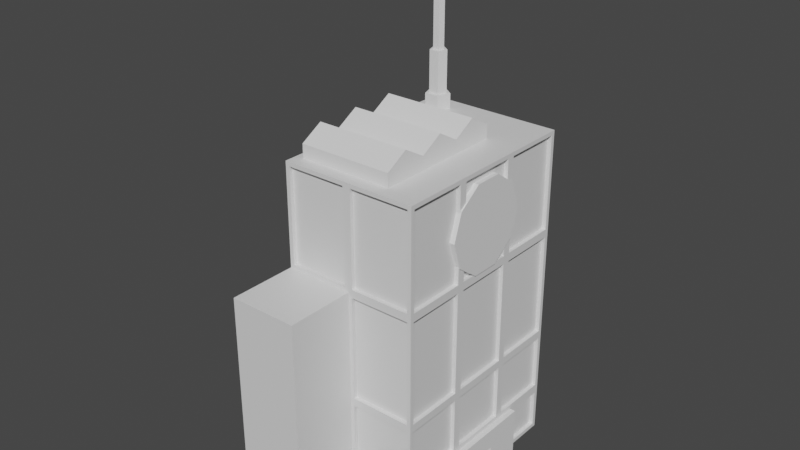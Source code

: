 # Source: Building1.blend  (saved by Blender 3.3.6; exported with 4.5.12 LTS)
import bpy
from mathutils import Matrix  # noqa: F401  (used for matrix-valued properties, if any)

bpy.ops.wm.read_factory_settings(use_empty=True)
scene = bpy.context.scene
scene.name = 'Scene'

# ---- collections
col_collection = bpy.data.collections.new('Collection'); scene.collection.children.link(col_collection)

# ---- materials (node trees are filled in below, after node groups)
mat_material = bpy.data.materials.new('Material')
mat_material.alpha_threshold = 0.0
mat_material.use_transparent_shadow = False
mat_material.roughness = 0.5
mat_material.line_color = (0.0, 0.0, 0.0, 1.0)

# ---- material node trees
mat_material.use_nodes = True; mat_material.node_tree.nodes.clear()
_N = mat_material.node_tree.nodes; _L = mat_material.node_tree.links
n0 = _N.new('ShaderNodeOutputMaterial'); n0.name = 'Material Output'; n0.location = (300, 300)
n1 = _N.new('ShaderNodeBsdfPrincipled'); n1.name = 'Principled BSDF'; n1.location = (10, 300)
n1.distribution = 'GGX'
n1.subsurface_method = 'RANDOM_WALK_SKIN'
n1.inputs[3].default_value = 1.45
n1.inputs[27].default_value = (0.0, 0.0, 0.0, 1.0)
n1.inputs[28].default_value = 1.0
_L.new(n1.outputs[0], n0.inputs[0])
n0.is_active_output = True

# ---- world
world_world = bpy.data.worlds.new('World'); scene.world = world_world
world_world.use_nodes = True; world_world.node_tree.nodes.clear()
_N = world_world.node_tree.nodes; _L = world_world.node_tree.links
n0 = _N.new('ShaderNodeOutputWorld'); n0.name = 'World Output'; n0.location = (300, 300)
n1 = _N.new('ShaderNodeBackground'); n1.name = 'Background'; n1.location = (10, 300)
n1.inputs[0].default_value = (0.05088, 0.05088, 0.05088, 1.0)
_L.new(n1.outputs[0], n0.inputs[0])
n0.is_active_output = True
world_world.color = (0.05088, 0.05088, 0.05088)
world_world.use_sun_shadow = False
world_world.sun_shadow_jitter_overblur = 0.0

# ---- meshes
me_cube = bpy.data.meshes.new('Cube')
me_cube.from_pydata([(1.0, 1.481, 4.715), (-0.6524, 1.107, 7.087), (1.017, 0.672, 3.896), (-0.7027, 1.297, 4.931), (1.017, 0.5437, 3.501), (-0.8898, -0.3034, 5.098), (-0.7482, 1.106, 7.087), (1.017, 0.2077, 3.257), (-0.8898, -0.9577, 5.098), (-0.7792, 1.197, 7.087), (-0.7025, 1.254, 7.087), (1.017, -0.2077, 3.257), (1.025, -0.2153, -0.06854), (-0.5842, 1.211, 4.931), (1.017, -0.5437, 3.501), (-0.6242, 1.199, 7.087), (1.017, -0.672, 3.896), (1.025, -0.2153, 0.3217), (-0.7001, 1.091, 7.168), (0.4847, -0.3034, 5.098), (1.017, -0.5437, 4.291), (-0.7784, 1.146, 7.168), (1.017, -0.2077, 4.535), (-0.6295, 1.072, 4.931), (-0.7502, 1.238, 7.168), (1.017, 0.2077, 4.535), (1.0, 1.481, -0.06863), (-0.6544, 1.239, 7.168), (1.017, 0.5437, 4.291), (-0.6234, 1.148, 7.168), (-0.7759, 1.072, 4.931), (-0.7013, 1.173, 7.219), (0.4847, -0.9577, 5.098), (-0.8898, 0.02371, 4.909), (-0.2228, 0.5341, 7.27), (-0.2175, 0.5417, 7.285), (1.0, -1.481, 4.715), (-0.2316, 0.5311, 7.285), (-0.8211, 1.211, 4.931), (-1.161, 0.5202, 7.27), (0.4847, 0.02371, 4.909), (-1.152, 0.5175, 7.285), (-0.5311, 1.228, 4.931), (1.025, 0.2153, -0.06854), (-1.166, 0.5277, 7.285), (-1.464, 1.408, 7.27), (-0.7027, 1.353, 4.931), (-1.463, 1.398, 7.285), (-0.5967, 1.027, 4.931), (-1.458, 1.415, 7.285), (1.025, 0.2153, 0.3217), (-0.7131, 1.97, 7.27), (1.0, -1.481, -0.06863), (-0.8087, 1.027, 4.931), (-0.7219, 1.967, 7.285), (-0.8742, 1.228, 4.931), (-0.7042, 1.967, 7.285), (0.05374, 1.43, 7.27), (-1.0, 1.481, 4.715), (-0.629, 1.196, 5.545), (0.04816, 1.438, 7.285), (1.085, -0.786, -0.06854), (0.05388, 1.421, 7.285), (-0.7027, 1.25, 5.545), (-1.0, 1.481, -0.06863), (-0.6571, 1.11, 5.545), (1.085, -0.786, 0.6258), (-1.0, -1.481, 4.715), (-0.7482, 1.11, 5.545), (-0.7763, 1.196, 5.545), (1.085, 0.786, -0.06854), (-0.5842, 1.211, 5.545), (-1.0, -1.481, -0.06863), (-0.8898, -1.285, 4.909), (-0.7027, 1.297, 5.545), (1.085, 0.786, 0.6258), (-0.6295, 1.072, 5.545), (0.0, 1.481, -0.06863), (-0.7759, 1.072, 5.545), (-0.8211, 1.211, 5.545), (0.4847, -0.6306, 4.909), (0.0, -1.481, 4.715), (-0.651, 1.189, 6.405), (0.4847, -1.285, 4.909), (-0.7027, 1.227, 6.405), (0.0, -1.481, -0.06863), (-0.6707, 1.128, 6.405), (-0.8898, 0.3516, 5.098), (-0.7346, 1.128, 6.405), (0.4847, 0.3516, 5.098), (-0.7544, 1.189, 6.405), (0.0, 1.481, 4.715), (-0.629, 1.196, 6.405), (-0.7027, 1.25, 6.405), (1.0, 1.481, 3.21), (-0.8898, 0.6787, 4.909), (-0.6571, 1.11, 6.405), (-1.0, -1.481, 3.21), (-0.7482, 1.11, 6.405), (0.4847, 0.6787, 4.909), (-0.7763, 1.196, 6.405), (1.0, -1.481, 3.21), (-1.0, 1.481, 3.21), (0.0, 1.481, 3.21), (0.0, -1.481, 3.21), (-1.0, -2.48, -0.06863), (-0.8898, -0.6306, 4.909), (0.0, -2.48, -0.06863), (0.0, -2.48, 3.21), (-1.0, -2.48, 3.21), (1.0, 1.481, 1.571), (1.0, -1.481, 1.571), (-1.0, 1.481, 1.571), (0.0, 1.481, 1.571), (0.0, -1.481, 1.571), (-1.0, -1.481, 1.571), (0.0, -2.48, 1.571), (-1.0, -2.48, 1.571), (-1.0, 0.4937, -0.06863), (-1.0, -0.4937, -0.06863), (1.0, 0.4937, 4.715), (1.0, -0.4937, 4.715), (-1.0, -0.4937, 4.715), (-1.0, 0.4937, 4.715), (1.0, 0.4937, -0.06863), (0.0, 0.4937, -0.06863), (0.0, -0.4937, -0.06863), (1.0, 0.4937, 3.21), (1.0, -0.4937, 3.21), (-1.0, -0.4937, 3.21), (-1.0, 0.4937, 3.21), (-1.0, -0.4937, 1.571), (-1.0, 0.4937, 1.571), (1.0, 0.4937, 1.571), (1.0, -0.4937, 1.571), (-0.0575, -1.481, 3.27), (-0.0575, -1.481, 4.655), (-0.9425, -1.481, 4.655), (-0.9425, -1.481, 3.27), (-1.0, 0.5512, 3.27), (-1.0, 0.5512, 4.655), (-1.0, 1.424, 4.655), (-1.0, 1.424, 3.27), (1.0, -0.5512, 3.27), (1.0, -0.5512, 4.655), (1.0, -1.424, 4.655), (1.0, -1.424, 3.27), (0.0575, 1.481, 3.27), (0.0575, 1.481, 4.655), (0.9425, 1.481, 4.655), (0.9425, 1.481, 3.27), (-0.9425, 1.481, 3.27), (-0.9425, 1.481, 4.655), (-0.0575, 1.481, 4.655), (-0.0575, 1.481, 3.27), (0.9425, -1.481, 3.27), (0.9425, -1.481, 4.655), (0.0575, -1.481, 4.655), (0.0575, -1.481, 3.27), (0.9425, -1.481, 1.631), (0.9425, -1.481, 3.15), (0.0575, -1.481, 3.15), (0.0575, -1.481, 1.631), (-0.9425, 1.481, 1.631), (-0.9425, 1.481, 3.15), (-0.0575, 1.481, 3.15), (-0.0575, 1.481, 1.631), (0.0575, 1.481, 1.631), (0.0575, 1.481, 3.15), (0.9425, 1.481, 3.15), (0.9425, 1.481, 1.631), (1.0, -0.5512, 1.631), (1.0, -0.5512, 3.15), (1.0, -1.424, 3.15), (1.0, -1.424, 1.631), (-1.0, 0.5512, 1.631), (-1.0, 0.5512, 3.15), (-1.0, 1.424, 3.15), (-1.0, 1.424, 1.631), (-1.0, 0.5512, -0.008424), (-1.0, 0.5512, 1.511), (-1.0, 1.424, 1.511), (-1.0, 1.424, -0.008424), (1.0, -0.5512, 1.511), (1.0, -1.424, 1.511), (1.0, -1.424, -0.008424), (0.0575, 1.481, -0.008424), (0.0575, 1.481, 1.511), (0.9425, 1.481, 1.511), (0.9425, 1.481, -0.008424), (-0.9425, 1.481, -0.008424), (-0.9425, 1.481, 1.511), (-0.0575, 1.481, 1.511), (-0.0575, 1.481, -0.008424), (0.9425, -1.481, -0.008424), (0.9425, -1.481, 1.511), (0.0575, -1.481, 1.511), (0.0575, -1.481, -0.008424), (1.0, 1.424, -0.008424), (1.0, 1.424, 1.511), (1.0, 0.5512, 1.511), (1.0, 0.4362, 1.511), (1.0, -0.4362, 1.511), (-1.0, -1.424, -0.008424), (-1.0, -1.424, 1.511), (-1.0, -0.5512, 1.511), (-1.0, -0.5512, -0.008424), (-1.0, -0.4362, -0.008424), (-1.0, -0.4362, 1.511), (-1.0, 0.4362, 1.511), (-1.0, 0.4362, -0.008424), (-1.0, -1.424, 1.631), (-1.0, -1.424, 3.15), (-1.0, -0.5512, 3.15), (-1.0, -0.5512, 1.631), (-1.0, -0.4362, 1.631), (-1.0, -0.4362, 3.15), (-1.0, 0.4362, 3.15), (-1.0, 0.4362, 1.631), (1.0, 1.424, 1.631), (1.0, 1.424, 3.15), (1.0, 0.5512, 3.15), (1.0, 0.5512, 1.631), (1.0, 0.4362, 1.631), (1.0, 0.4362, 3.15), (1.0, -0.4362, 3.15), (1.0, -0.4362, 1.631), (1.0, 1.424, 3.27), (1.0, 1.424, 4.655), (1.0, 0.5512, 4.655), (1.0, 0.5512, 3.27), (1.0, 0.4362, 3.27), (1.0, 0.4362, 4.655), (1.0, -0.4362, 4.655), (1.0, -0.4362, 3.27), (-1.0, -1.424, 3.27), (-1.0, -1.424, 4.655), (-1.0, -0.5512, 4.655), (-1.0, -0.5512, 3.27), (-1.0, -0.4362, 3.27), (-1.0, -0.4362, 4.655), (-1.0, 0.4362, 4.655), (-1.0, 0.4362, 3.27), (-0.0575, -1.424, 3.27), (-0.0575, -1.424, 4.655), (-0.9429, 0.5512, 3.27), (-0.9429, 0.5512, 4.655), (-0.9429, 1.424, 4.655), (-0.9429, 1.424, 3.27), (0.9429, -0.5512, 3.27), (0.9429, -0.5512, 4.655), (0.0575, 1.424, 3.27), (0.0575, 1.424, 4.655), (-0.0575, 1.424, 4.655), (-0.0575, 1.424, 3.27), (0.9425, -1.424, 3.27), (0.9425, -1.424, 4.655), (0.0575, -1.424, 4.655), (0.0575, -1.424, 3.27), (0.9425, -1.424, 1.631), (0.9425, -1.424, 3.15), (0.0575, -1.424, 3.15), (0.0575, -1.424, 1.631), (-0.0575, 1.424, 3.15), (-0.0575, 1.424, 1.631), (0.0575, 1.424, 1.631), (0.0575, 1.424, 3.15), (0.9425, 1.424, 3.15), (0.9425, 1.424, 1.631), (0.9429, -0.5512, 1.631), (0.9429, -0.5512, 3.15), (-0.9429, 0.5512, 1.631), (-0.9429, 0.5512, 3.15), (-0.9429, 1.424, 3.15), (-0.9429, 1.424, 1.631), (-0.9429, 0.5512, -0.008424), (-0.9429, 0.5512, 1.511), (-0.9429, 1.424, 1.511), (-0.9429, 1.424, -0.008424), (0.9429, -0.5512, 1.511), (0.0575, 1.424, -0.008424), (0.0575, 1.424, 1.511), (0.9425, 1.424, -0.008424), (-0.0575, 1.424, 1.511), (-0.0575, 1.424, -0.008424), (0.9425, -1.424, -0.008424), (0.9425, -1.424, 1.511), (0.0575, -1.424, 1.511), (0.0575, -1.424, -0.008424), (0.9429, 1.424, 1.511), (0.9429, 0.5512, 1.511), (0.9429, 0.4362, 1.511), (0.9429, -0.4362, 1.511), (-0.9429, -1.424, -0.008424), (-0.9429, -1.424, 1.511), (-0.9429, -0.5512, 1.511), (-0.9429, -0.5512, -0.008424), (-0.9429, -0.4362, -0.008424), (-0.9429, -0.4362, 1.511), (-0.9429, 0.4362, 1.511), (-0.9429, 0.4362, -0.008424), (-0.9429, -1.424, 1.631), (-0.9429, -1.424, 3.15), (-0.9429, -0.5512, 3.15), (-0.9429, -0.5512, 1.631), (-0.9429, -0.4362, 1.631), (-0.9429, -0.4362, 3.15), (-0.9429, 0.4362, 3.15), (-0.9429, 0.4362, 1.631), (0.9429, 0.5512, 3.15), (0.9429, 0.5512, 1.631), (0.9429, 0.4362, 1.631), (0.9429, 0.4362, 3.15), (0.9429, -0.4362, 3.15), (0.9429, -0.4362, 1.631), (0.9429, 1.424, 3.27), (0.9429, 1.424, 4.655), (0.9429, 0.5512, 4.655), (0.9429, 0.5512, 3.27), (0.9429, 0.4362, 3.27), (0.9429, 0.4362, 4.655), (0.9429, -0.4362, 4.655), (0.9429, -0.4362, 3.27), (-0.9429, -1.424, 3.27), (-0.9429, -1.424, 4.655), (-0.9429, -0.5512, 4.655), (-0.9429, -0.5512, 3.27), (-0.9429, -0.4362, 3.27), (-0.9429, -0.4362, 4.655), (-0.9429, 0.4362, 4.655), (-0.9429, 0.4362, 3.27), (1.0, -0.4937, -0.06854), (1.0, -0.4937, 0.6258), (1.0, -0.786, -0.06854), (1.0, -0.786, -0.008424), (1.0, 0.4937, 0.6258), (1.0, 0.786, -0.06854), (1.0, 0.786, -0.008424), (1.0, 0.4362, 0.6258), (1.0, -0.4362, 0.6258), (1.085, 0.2153, 0.3217), (1.085, -0.2153, -0.06854), (1.085, -0.2153, 0.3217), (1.085, 0.2153, -0.06854), (1.025, 0.0, -0.06854), (1.025, 0.0, 0.3217), (1.085, 0.0, 0.3217), (1.007, 0.01301, 0.3087), (1.007, 0.01301, -0.06802), (1.007, 0.2023, -0.06802), (1.007, 0.2023, 0.3087), (1.007, -0.2023, 0.3087), (1.007, -0.2023, -0.06802), (1.007, -0.01301, -0.06802), (1.007, -0.01301, 0.3087), (1.025, 0.01301, -0.06802), (1.025, 0.01301, 0.3087), (1.025, 0.2023, 0.3087), (1.025, 0.2023, -0.06802), (1.025, -0.2023, -0.06802), (1.025, -0.2023, 0.3087), (1.025, -0.01301, 0.3087), (1.025, -0.01301, -0.06802), (0.9997, -0.786, 0.6258), (0.9997, 0.786, 0.6258), (0.9429, -0.8535, -0.008424), (0.9429, 0.4362, 0.6933), (0.9429, -0.4362, 0.6933), (1.0, -0.4362, 0.6933), (1.0, 0.5513, 0.6953), (0.9429, 0.5512, 0.6933), (0.9997, -0.8549, 0.5622), (0.9429, -0.5512, 0.6933), (1.0, -0.5513, 0.6953), (0.9429, 0.8535, -0.008424), (1.0, 0.8535, -0.008424), (1.0, -0.8535, -0.008424), (1.0, 0.4362, 0.6933), (-1.0, 1.424, 0.6953), (-1.0, -0.5512, 0.6953), (-0.9429, 0.4362, 0.6953), (0.0, 1.481, 0.6953), (-0.9425, 1.481, 0.6953), (1.0, 1.424, 0.6953), (0.0575, 1.424, 0.6953), (-1.0, 1.481, 0.6953), (0.0, -1.481, 0.6953), (-1.0, -2.48, 0.6953), (-1.0, -0.4362, 0.6953), (-0.9429, 0.5512, 0.6953), (-0.9429, -1.424, 0.6953), (1.0, 1.481, 0.6953), (0.0, -2.48, 0.6953), (1.0, -1.424, 0.6953), (-0.0575, 1.481, 0.6953), (0.0575, -1.424, 0.6953), (-1.0, 0.4362, 0.6953), (-0.9429, 1.424, 0.6953), (-0.9429, -0.5512, 0.6953), (0.0575, 1.481, 0.6953), (0.9425, -1.481, 0.6953), (0.9429, 1.424, 0.6953), (-1.0, -1.481, 0.6953), (-1.0, 0.4937, 0.6953), (-1.0, 0.5512, 0.6953), (-1.0, -1.424, 0.6953), (-0.9429, -0.4362, 0.6953), (1.0, -1.481, 0.6953), (-1.0, -0.4937, 0.6953), (0.9425, 1.481, 0.6953), (0.0575, -1.481, 0.6953), (0.9429, -1.424, 0.6953), (-0.0575, 1.424, 0.6953), (-1.0, 1.424, 0.6267), (-1.0, -0.5512, 0.6267), (1.0, -1.424, 0.6267), (-0.0575, 1.481, 0.6267), (-1.0, 0.4362, 0.6267), (0.9425, 1.481, 0.6267), (0.0575, -1.481, 0.6267), (0.0, 1.481, 0.5966), (-0.9425, 1.481, 0.6267), (1.0, 1.424, 0.6267), (-1.0, 1.481, 0.5966), (0.0, -1.481, 0.5966), (-1.0, -2.48, 0.5966), (-1.0, -0.4362, 0.6267), (1.0, 1.481, 0.5966), (0.0, -2.48, 0.5966), (0.0575, 1.481, 0.6267), (0.9425, -1.481, 0.6267), (-1.0, -1.481, 0.5966), (-1.0, 0.4937, 0.5966), (-1.0, 0.5512, 0.6267), (-1.0, -1.424, 0.6267), (1.0, -1.481, 0.5966), (-1.0, -0.4937, 0.5966), (-1.0, 1.424, 0.5552), (-1.0, -0.5512, 0.5552), (-0.9429, 0.4362, 0.5552), (1.0, -1.424, 0.5552), (-0.0575, 1.481, 0.5552), (0.0575, -1.424, 0.5552), (-1.0, 0.4362, 0.5552), (-0.9429, 1.424, 0.5552), (-0.9429, -0.5512, 0.5552), (0.9425, 1.481, 0.5552), (0.0575, -1.481, 0.5552), (-0.0575, 1.424, 0.5552), (0.0, 1.481, 0.5101), (-0.9425, 1.481, 0.5552), (1.0, 1.424, 0.5552), (0.0575, 1.424, 0.5552), (0.9425, -1.424, 0.5552), (-1.0, 1.481, 0.5101), (0.0, -1.481, 0.5101), (-1.0, -2.48, 0.5101), (-1.0, -0.4362, 0.5552), (-0.9429, 0.5512, 0.5552), (-0.9429, -1.424, 0.5552), (1.0, 1.481, 0.5101), (0.0, -2.48, 0.5101), (0.0575, 1.481, 0.5552), (0.9425, -1.481, 0.5552), (0.9429, 1.424, 0.5552), (-1.0, -1.481, 0.5101), (-1.0, 0.4937, 0.5101), (-1.0, 0.5512, 0.5552), (-1.0, -1.424, 0.5552), (-0.9429, -0.4362, 0.5552), (1.0, -1.481, 0.5101), (-1.0, -0.4937, 0.5101), (1.0, -0.5513, 0.6267), (0.9429, -0.8549, 0.5593), (1.0, 0.5513, 0.6267), (0.9429, 0.8549, 0.5593), (1.0, 0.8549, 0.5593), (-0.8898, -1.285, 4.715), (-0.8898, -0.6306, 4.715), (-0.8898, -0.4937, 4.715), (0.0, -1.285, 4.715), (0.4847, -0.4937, 4.715), (0.4847, -0.6306, 4.715), (0.4847, -1.285, 4.715), (0.0, 0.6787, 4.715), (0.4847, 0.6787, 4.715), (0.4847, 0.4937, 4.715), (0.4847, 0.02371, 4.715), (-0.8898, 0.6787, 4.715), (-0.8898, 0.4937, 4.715), (-0.8898, 0.02371, 4.715), (-0.8742, 1.228, 4.715), (-0.8087, 1.027, 4.715), (-0.8054, 1.278, 4.715), (-0.5967, 1.027, 4.715), (-0.5311, 1.228, 4.715), (-0.7027, 1.353, 4.715), (-0.651, 1.189, 7.069), (-0.67, 1.131, 7.069), (-0.7027, 1.227, 7.07), (-0.7323, 1.128, 7.07), (-0.7542, 1.189, 7.071), (1.0, -0.4937, 3.465), (1.0, -0.4937, 4.327), (1.0, -0.5512, 4.268), (1.0, -0.5437, 3.501), (1.0, -0.5512, 3.524), (1.0, -0.5437, 4.291), (1.0, 0.4937, 3.465), (1.0, 0.4937, 4.327), (1.0, 0.5512, 3.524), (1.0, 0.5512, 4.268), (1.0, 0.5437, 4.291), (1.0, 0.5437, 3.501), (1.0, 0.4362, 3.423), (1.0, 0.4362, 4.369), (1.0, -0.4362, 3.423), (1.0, -0.4362, 4.369), (1.0, -0.2077, 3.257), (1.0, -0.2264, 3.27), (1.0, 0.2264, 3.27), (1.0, 0.2077, 3.257), (0.9429, -0.672, 3.896), (0.9429, -0.5512, 3.524), (0.9429, -0.5512, 4.268), (0.9429, 0.672, 3.896), (0.9429, 0.5512, 3.524), (0.9429, 0.5512, 4.268), (0.9429, -0.2077, 4.535), (0.9429, 0.4362, 3.423), (0.9429, 0.4362, 4.369), (0.9429, 0.2077, 4.535), (0.9429, -0.4362, 4.369), (0.9429, 0.2264, 3.27), (0.9429, -0.2264, 3.27), (0.9429, -0.4362, 3.423)], [], [(478, 479, 122, 67, 81, 480, 477), (126, 331, 52, 85), (119, 126, 85, 72), (480, 81, 36, 121, 481, 482, 483), (104, 97, 109, 108), (72, 85, 107, 105), (485, 486, 120, 0, 91, 484), (487, 481, 121, 120, 486), (64, 77, 125, 118), (118, 125, 126, 119), (77, 26, 124, 125), (125, 124, 331, 126), (491, 493, 58, 123, 489, 488, 492), (494, 492, 488, 484, 91, 58, 493, 496, 495), (490, 489, 123, 122, 479), (104, 81, 136, 135), (81, 67, 137, 136), (67, 97, 138, 137), (97, 104, 135, 138), (130, 123, 140, 139), (123, 58, 141, 140), (58, 102, 142, 141), (102, 130, 139, 142), (503, 121, 144, 504, 507), (506, 143, 128, 502, 505), (121, 36, 145, 144), (36, 101, 146, 145), (101, 128, 143, 146), (103, 91, 148, 147), (91, 0, 149, 148), (0, 94, 150, 149), (94, 103, 147, 150), (102, 58, 152, 151), (58, 91, 153, 152), (91, 103, 154, 153), (103, 102, 151, 154), (101, 36, 156, 155), (36, 81, 157, 156), (81, 104, 158, 157), (104, 101, 155, 158), (111, 101, 160, 159), (101, 104, 161, 160), (104, 114, 162, 161), (114, 111, 159, 162), (112, 102, 164, 163), (102, 103, 165, 164), (103, 113, 166, 165), (113, 112, 163, 166), (113, 103, 168, 167), (103, 94, 169, 168), (94, 110, 170, 169), (110, 113, 167, 170), (134, 128, 172, 171), (128, 101, 173, 172), (101, 111, 174, 173), (111, 134, 171, 174), (132, 130, 176, 175), (130, 102, 177, 176), (102, 112, 178, 177), (112, 132, 175, 178), (403, 132, 180, 404), (132, 112, 181, 180), (454, 64, 182, 437), (64, 118, 179, 182), (332, 134, 183, 472), (345, 344, 355, 356), (134, 111, 184, 183), (470, 52, 185, 440), (333, 334, 185, 52, 331), (381, 113, 187, 399), (113, 110, 188, 187), (460, 26, 189, 446), (26, 77, 186, 189), (385, 112, 191, 382), (112, 113, 192, 191), (449, 77, 193, 441), (77, 64, 190, 193), (407, 111, 195, 400), (111, 114, 196, 195), (455, 85, 197, 447), (85, 52, 194, 197), (391, 110, 199, 383), (110, 133, 200, 199), (352, 12, 341, 61, 333, 331, 336, 70, 343, 43, 349, 348, 344, 353), (474, 200, 133, 335), (336, 124, 26, 198, 337), (335, 133, 201, 338), (133, 134, 202, 201), (339, 202, 134, 332), (402, 115, 204, 405), (115, 131, 205, 204), (471, 119, 206, 438), (119, 72, 203, 206), (408, 131, 208, 388), (131, 132, 209, 208), (466, 118, 210, 443), (118, 119, 207, 210), (115, 97, 212, 211), (97, 129, 213, 212), (129, 131, 214, 213), (131, 115, 211, 214), (131, 129, 216, 215), (129, 130, 217, 216), (130, 132, 218, 217), (132, 131, 215, 218), (110, 94, 220, 219), (94, 127, 221, 220), (127, 133, 222, 221), (133, 110, 219, 222), (133, 127, 224, 223), (127, 128, 225, 224), (128, 134, 226, 225), (134, 133, 223, 226), (94, 0, 228, 227), (0, 120, 229, 228), (508, 127, 230, 510, 513), (511, 229, 120, 509, 512), (127, 94, 227, 230), (514, 231, 127, 508), (509, 120, 232, 515), (120, 121, 233, 232), (502, 128, 234, 516), (517, 233, 121, 503), (234, 128, 127, 231, 520, 521, 518, 519), (97, 67, 236, 235), (67, 122, 237, 236), (122, 129, 238, 237), (129, 97, 235, 238), (129, 122, 240, 239), (122, 123, 241, 240), (123, 130, 242, 241), (130, 129, 239, 242), (243, 244, 324, 323), (136, 244, 243, 135), (137, 324, 244, 136), (138, 323, 324, 137), (135, 243, 323, 138), (245, 246, 247, 248), (140, 246, 245, 139), (141, 247, 246, 140), (142, 248, 247, 141), (139, 245, 248, 142), (524, 250, 256, 255, 249, 523, 522), (504, 144, 250, 524), (523, 249, 143, 506), (145, 256, 250, 144), (146, 255, 256, 145), (143, 249, 255, 146), (251, 252, 316, 315), (148, 252, 251, 147), (149, 316, 252, 148), (150, 315, 316, 149), (147, 251, 315, 150), (248, 247, 253, 254), (152, 247, 248, 151), (153, 253, 247, 152), (154, 254, 253, 153), (151, 248, 254, 154), (255, 256, 257, 258), (156, 256, 255, 155), (157, 257, 256, 156), (158, 258, 257, 157), (155, 255, 258, 158), (259, 260, 261, 262), (160, 260, 259, 159), (161, 261, 260, 160), (162, 262, 261, 161), (159, 259, 262, 162), (274, 273, 263, 264), (164, 273, 274, 163), (165, 263, 273, 164), (166, 264, 263, 165), (163, 274, 264, 166), (265, 266, 267, 268), (168, 266, 265, 167), (169, 267, 266, 168), (170, 268, 267, 169), (167, 265, 268, 170), (269, 270, 260, 259), (172, 270, 269, 171), (173, 260, 270, 172), (174, 259, 260, 173), (171, 269, 259, 174), (271, 272, 273, 274), (176, 272, 271, 175), (177, 273, 272, 176), (178, 274, 273, 177), (175, 271, 274, 178), (387, 117, 115, 402), (108, 116, 114, 104), (386, 114, 116, 392), (387, 392, 116, 117), (117, 116, 108, 109), (97, 115, 117, 109), (389, 276, 277, 397), (467, 458, 275, 179), (181, 277, 276, 180), (378, 397, 277, 181), (179, 275, 278, 182), (184, 286, 279, 183), (393, 411, 286, 184), (384, 281, 289, 401), (462, 452, 280, 186), (188, 289, 281, 187), (409, 401, 289, 188), (186, 280, 282, 189), (397, 277, 283, 412), (450, 444, 278, 190), (192, 283, 277, 191), (394, 412, 283, 192), (190, 278, 284, 193), (411, 286, 287, 395), (463, 453, 285, 194), (196, 287, 286, 195), (410, 395, 287, 196), (194, 285, 288, 197), (451, 464, 282, 198), (200, 290, 289, 199), (282, 374, 375, 198), (202, 292, 291, 201), (390, 294, 295, 398), (468, 459, 293, 203), (205, 295, 294, 204), (379, 398, 295, 205), (203, 293, 296, 206), (406, 298, 299, 380), (457, 469, 297, 207), (209, 299, 298, 208), (396, 380, 299, 209), (207, 297, 300, 210), (301, 302, 303, 304), (212, 302, 301, 211), (213, 303, 302, 212), (214, 304, 303, 213), (211, 301, 304, 214), (305, 306, 307, 308), (216, 306, 305, 215), (217, 307, 306, 216), (218, 308, 307, 217), (215, 305, 308, 218), (268, 267, 309, 310), (220, 267, 268, 219), (221, 309, 267, 220), (222, 310, 309, 221), (219, 268, 310, 222), (311, 312, 313, 314), (224, 312, 311, 223), (225, 313, 312, 224), (226, 314, 313, 225), (223, 311, 314, 226), (526, 318, 315, 316, 317, 527, 525), (228, 316, 315, 227), (229, 317, 316, 228), (230, 318, 526, 510), (527, 317, 229, 511), (227, 315, 318, 230), (319, 529, 533), (530, 320, 321, 532, 528, 531), (535, 322, 534), (529, 319, 231, 514), (515, 232, 320, 530), (233, 321, 320, 232), (234, 322, 535, 516), (532, 321, 233, 517), (520, 231, 319, 533), (534, 322, 234, 519), (323, 324, 325, 326), (236, 324, 323, 235), (237, 325, 324, 236), (238, 326, 325, 237), (235, 323, 326, 238), (327, 328, 329, 330), (240, 328, 327, 239), (241, 329, 328, 240), (242, 330, 329, 241), (239, 327, 330, 242), (339, 338, 377, 368), (70, 75, 66, 61, 341, 342, 346, 340, 343), (334, 333, 61, 66, 363), (347, 348, 349, 350), (340, 50, 43, 343), (12, 17, 342, 341), (351, 352, 353, 354), (50, 340, 346, 345), (17, 345, 346, 342), (354, 353, 362, 361), (350, 349, 358, 357), (351, 354, 361, 360), (43, 50, 357, 358), (50, 345, 356, 357), (17, 12, 359, 360), (344, 345, 361, 362), (345, 17, 360, 361), (344, 348, 355), (12, 352, 359), (349, 43, 358), (353, 344, 362), (348, 347, 356, 355), (352, 351, 360, 359), (347, 350, 357, 356), (472, 363, 66, 75, 364, 474, 335, 338, 339, 332), (337, 364, 75, 70, 336), (393, 373, 372, 411), (368, 377, 366, 367), (334, 363, 371, 376), (364, 337, 375, 476), (290, 200, 369, 370), (292, 202, 368, 367), (291, 366, 377, 201), (279, 372, 373, 183), (285, 185, 376, 365), (292, 367, 366, 291), (208, 298, 406, 388), (204, 294, 390, 405), (199, 289, 401, 383), (195, 286, 411, 400), (191, 277, 397, 382), (279, 286, 411, 372), (187, 281, 384, 399), (370, 401, 289, 290), (282, 464, 475, 374), (180, 276, 389, 404), (285, 365, 473, 453), (425, 428, 392, 387), (424, 386, 392, 428), (425, 387, 402, 431), (132, 403, 396, 209), (436, 408, 388, 426), (131, 408, 379, 205), (431, 402, 405, 434), (427, 391, 383, 422), (114, 386, 410, 196), (435, 407, 400, 430), (113, 381, 394, 192), (423, 385, 382, 421), (110, 391, 409, 188), (420, 381, 399, 429), (111, 407, 393, 184), (112, 385, 378, 181), (432, 403, 404, 433), (466, 432, 433, 467), (449, 420, 429, 462), (454, 423, 421, 450), (470, 435, 430, 463), (460, 427, 422, 451), (465, 431, 434, 468), (471, 436, 426, 457), (456, 425, 431, 465), (455, 424, 428, 461), (456, 461, 428, 425), (379, 405, 390, 398), (434, 405, 379, 414), (468, 434, 414, 438), (438, 445, 459, 468), (396, 388, 406, 380), (426, 388, 396, 417), (457, 426, 417, 443), (443, 439, 469, 457), (378, 404, 389, 397), (433, 404, 378, 413), (467, 433, 413, 437), (437, 444, 458, 467), (441, 448, 444, 450), (450, 421, 416, 441), (421, 382, 394, 416), (394, 382, 397, 412), (446, 464, 452, 462), (462, 429, 418, 446), (403, 432, 417, 396), (408, 436, 414, 379), (386, 424, 419, 410), (381, 420, 416, 394), (391, 427, 418, 409), (407, 435, 415, 393), (385, 423, 413, 378), (210, 300, 439, 443), (297, 469, 439, 300), (206, 296, 445, 438), (293, 459, 445, 296), (197, 288, 442, 447), (285, 453, 442, 288), (193, 284, 448, 441), (278, 444, 448, 284), (189, 282, 464, 446), (280, 452, 464, 282), (185, 285, 453, 440), (182, 278, 444, 437), (275, 458, 444, 278), (105, 107, 461, 456), (85, 455, 461, 107), (105, 456, 465, 72), (119, 471, 457, 207), (72, 465, 468, 203), (26, 460, 451, 198), (52, 470, 463, 194), (64, 454, 450, 190), (77, 449, 462, 186), (118, 466, 467, 179), (429, 399, 409, 418), (399, 384, 401, 409), (447, 442, 453, 463), (463, 430, 419, 447), (430, 400, 410, 419), (410, 400, 411, 395), (432, 466, 443, 417), (436, 471, 438, 414), (424, 455, 447, 419), (420, 449, 441, 416), (427, 460, 446, 418), (435, 470, 440, 415), (423, 454, 437, 413), (415, 472, 373, 393), (453, 473, 371, 440), (401, 370, 369, 383), (383, 369, 474, 422), (451, 476, 475, 464), (376, 371, 473, 365), (371, 363, 415, 440), (451, 422, 364, 476), (374, 475, 476, 375), (5, 19, 40, 33), (481, 487, 40, 19, 80, 482), (80, 19, 5, 106), (478, 106, 5, 33, 490, 479), (8, 32, 80, 106), (483, 482, 80, 32, 83), (480, 483, 83, 73, 477), (73, 83, 32, 8), (478, 477, 73, 8, 106), (87, 89, 99, 95), (95, 99, 485, 484, 488), (486, 485, 99, 89, 40, 487), (33, 40, 89, 87), (490, 33, 87, 95, 488, 489), (496, 46, 42, 495), (495, 42, 48, 494), (494, 48, 53, 492), (3, 38, 79, 74), (492, 53, 55, 491), (491, 55, 46, 496, 493), (3, 13, 42, 46), (13, 23, 48, 42), (23, 30, 53, 48), (30, 38, 55, 53), (38, 3, 46, 55), (63, 69, 100, 93), (30, 23, 76, 78), (13, 3, 74, 71), (38, 30, 78, 79), (23, 13, 71, 76), (63, 59, 71, 74), (59, 65, 76, 71), (65, 68, 78, 76), (68, 69, 79, 78), (69, 63, 74, 79), (498, 86, 82, 497), (68, 65, 96, 98), (59, 63, 93, 92), (69, 68, 98, 100), (65, 59, 92, 96), (84, 82, 92, 93), (82, 86, 96, 92), (86, 88, 98, 96), (88, 90, 100, 98), (90, 84, 93, 100), (84, 90, 501, 499), (500, 88, 86, 498), (497, 82, 84, 499), (501, 90, 88, 500), (498, 1, 6, 500), (497, 15, 1, 498), (500, 6, 9, 501), (501, 9, 10, 499), (10, 15, 497, 499), (29, 1, 15), (6, 1, 18), (21, 9, 6), (24, 10, 9), (27, 15, 10), (18, 29, 31), (21, 18, 31), (24, 21, 31), (27, 24, 31), (29, 27, 31), (34, 35, 37), (29, 35, 34, 1), (18, 37, 35, 29), (1, 34, 37, 18), (39, 41, 44), (18, 41, 39, 6), (21, 44, 41, 18), (6, 39, 44, 21), (45, 47, 49), (21, 47, 45, 9), (24, 49, 47, 21), (9, 45, 49, 24), (51, 54, 56), (24, 54, 51, 10), (27, 56, 54, 24), (10, 51, 56, 27), (57, 60, 62), (27, 60, 57, 15), (29, 62, 60, 27), (15, 57, 62, 29), (525, 2, 4, 513, 510, 526), (513, 4, 7, 521, 520, 533, 529, 514, 508), (7, 11, 518, 521), (518, 11, 14, 505, 502, 516, 535, 534, 519), (506, 505, 14, 16, 522, 523), (524, 522, 16, 20, 507, 504), (20, 22, 528, 532, 517, 503, 507), (22, 25, 531, 528), (20, 16, 14, 11, 7, 4, 2, 28, 25, 22), (530, 531, 25, 28, 512, 509, 515), (512, 28, 2, 525, 527, 511)])
me_cube.polygons.foreach_set('material_index', [0, 0, 0, 0, 0, 0, 0, 0, 0, 0, 0, 0, 0, 0, 0, 0, 0, 0, 0, 0, 0, 0, 0, 0, 0, 0, 0, 0, 0, 0, 0, 0, 0, 0, 0, 0, 0, 0, 0, 0, 0, 0, 0, 0, 0, 0, 0, 0, 0, 0, 0, 0, 0, 0, 0, 0, 0, 0, 0, 0, 0, 0, 0, 0, 0, 1, 0, 0, 0, 0, 0, 0, 0, 0, 0, 0, 0, 0, 0, 0, 0, 0, 0, 1, 0, 0, 0, 0, 0, 0, 0, 0, 0, 0, 0, 0, 0, 0, 0, 0, 0, 0, 0, 0, 0, 0, 0, 0, 0, 0, 0, 0, 0, 0, 0, 0, 0, 0, 0, 0, 0, 0, 0, 0, 0, 0, 0, 0, 0, 0, 0, 0, 0, 0, 0, 0, 0, 0, 0, 0, 0, 0, 0, 0, 0, 0, 0, 0, 0, 0, 0, 0, 0, 0, 0, 0, 0, 0, 0, 0, 0, 0, 0, 0, 0, 0, 0, 0, 0, 0, 0, 0, 0, 0, 0, 0, 0, 0, 0, 0, 0, 0, 0, 0, 0, 0, 0, 0, 0, 0, 0, 0, 0, 0, 0, 0, 0, 0, 0, 0, 0, 0, 0, 0, 0, 0, 0, 0, 0, 0, 0, 0, 0, 0, 0, 0, 0, 0, 0, 0, 0, 0, 0, 0, 0, 0, 0, 0, 0, 0, 0, 0, 0, 0, 0, 0, 0, 0, 0, 0, 0, 0, 0, 0, 0, 0, 0, 0, 0, 0, 0, 0, 0, 0, 0, 0, 0, 0, 0, 0, 0, 0, 0, 0, 0, 0, 0, 0, 0, 0, 0, 0, 0, 0, 0, 0, 1, 1, 1, 1, 1, 1, 1, 1, 1, 1, 1, 1, 1, 1, 1, 1, 1, 1, 1, 1, 1, 1, 1, 1, 1, 1, 0, 1, 1, 1, 0, 0, 0, 0, 0, 0, 0, 0, 0, 0, 0, 0, 0, 0, 0, 0, 0, 0, 0, 0, 0, 0, 0, 0, 0, 0, 0, 0, 0, 0, 0, 0, 0, 0, 0, 0, 0, 0, 0, 0, 0, 0, 0, 0, 0, 0, 0, 0, 0, 0, 0, 0, 0, 0, 0, 0, 0, 0, 0, 0, 0, 0, 0, 0, 0, 0, 0, 0, 0, 0, 0, 0, 0, 0, 0, 0, 0, 0, 0, 0, 0, 0, 0, 0, 0, 0, 0, 0, 0, 0, 0, 0, 0, 0, 0, 0, 0, 0, 0, 0, 0, 0, 0, 0, 0, 0, 0, 0, 0, 0, 0, 1, 0, 0, 1, 1, 1, 1, 1, 1, 1, 1, 1, 1, 1, 1, 1, 1, 1, 1, 1, 1, 1, 1, 1, 1, 1, 1, 1, 1, 1, 1, 1, 1, 1, 1, 1, 1, 1, 1, 1, 1, 1, 1, 1, 1, 1, 1, 1, 1, 1, 1, 1, 1, 1, 1, 1, 1, 1, 1, 1, 1, 1, 1, 1, 1, 1, 1, 1, 1, 1, 1, 1, 1, 1, 1, 1, 1, 1, 1, 1, 1, 1, 1, 1, 1, 1, 1, 1, 1, 1, 1, 1, 1, 1, 1, 1, 1, 1])
_uv = me_cube.uv_layers.new(name='UVMap')
_uv.uv.foreach_set('vector', [0.8612, 0.6782, 0.8612, 0.6667, 0.875, 0.6667, 0.875, 0.75, 0.75, 0.75, 0.75, 0.7334, 0.8612, 0.7334, 0.25, 0.6667, 0.375, 0.6667, 0.375, 0.75, 0.25, 0.75, 0.125, 0.6667, 0.25, 0.6667, 0.25, 0.75, 0.125, 0.75, 0.75, 0.7334, 0.75, 0.75, 0.625, 0.75, 0.625, 0.6667, 0.6894, 0.6667, 0.6894, 0.6782, 0.6894, 0.7334, 0.5, 0.875, 0.5, 1.0, 0.5, 1.0, 0.5, 0.875, 0.125, 0.75, 0.25, 0.75, 0.25, 0.75, 0.125, 0.75, 0.6894, 0.5677, 0.6894, 0.5833, 0.625, 0.5833, 0.625, 0.5, 0.75, 0.5, 0.75, 0.5677, 0.6894, 0.623, 0.6894, 0.6667, 0.625, 0.6667, 0.625, 0.5833, 0.6894, 0.5833, 0.125, 0.5, 0.25, 0.5, 0.25, 0.5833, 0.125, 0.5833, 0.125, 0.5833, 0.25, 0.5833, 0.25, 0.6667, 0.125, 0.6667, 0.25, 0.5, 0.375, 0.5, 0.375, 0.5833, 0.25, 0.5833, 0.25, 0.5833, 0.375, 0.5833, 0.375, 0.6667, 0.25, 0.6667, 0.8593, 0.5213, 0.8507, 0.5171, 0.875, 0.5, 0.875, 0.5833, 0.8612, 0.5833, 0.8612, 0.5677, 0.8511, 0.5384, 0.8246, 0.5384, 0.8511, 0.5384, 0.8612, 0.5677, 0.75, 0.5677, 0.75, 0.5, 0.875, 0.5, 0.8507, 0.5171, 0.8378, 0.5108, 0.8164, 0.5213, 0.8612, 0.623, 0.8612, 0.5833, 0.875, 0.5833, 0.875, 0.6667, 0.8612, 0.6667, 0.5, 0.875, 0.625, 0.875, 0.62, 0.8822, 0.505, 0.8822, 0.625, 0.875, 0.625, 1.0, 0.62, 0.9928, 0.62, 0.8822, 0.625, 1.0, 0.5, 1.0, 0.505, 0.9928, 0.62, 0.9928, 0.5, 1.0, 0.5, 0.875, 0.505, 0.8822, 0.505, 0.9928, 0.5, 0.1667, 0.625, 0.1667, 0.62, 0.1715, 0.505, 0.1715, 0.625, 0.1667, 0.625, 0.25, 0.62, 0.2451, 0.62, 0.1715, 0.625, 0.25, 0.5, 0.25, 0.505, 0.2451, 0.62, 0.2451, 0.5, 0.25, 0.5, 0.1667, 0.505, 0.1715, 0.505, 0.2451, 0.5928, 0.6667, 0.625, 0.6667, 0.62, 0.6715, 0.5879, 0.6715, 0.5898, 0.6709, 0.5261, 0.6715, 0.505, 0.6715, 0.5, 0.6667, 0.5211, 0.6667, 0.5242, 0.6709, 0.625, 0.6667, 0.625, 0.75, 0.62, 0.7451, 0.62, 0.6715, 0.625, 0.75, 0.5, 0.75, 0.505, 0.7451, 0.62, 0.7451, 0.5, 0.75, 0.5, 0.6667, 0.505, 0.6715, 0.505, 0.7451, 0.5, 0.375, 0.625, 0.375, 0.62, 0.3822, 0.505, 0.3822, 0.625, 0.375, 0.625, 0.5, 0.62, 0.4928, 0.62, 0.3822, 0.625, 0.5, 0.5, 0.5, 0.505, 0.4928, 0.62, 0.4928, 0.5, 0.5, 0.5, 0.375, 0.505, 0.3822, 0.505, 0.4928, 0.5, 0.25, 0.625, 0.25, 0.62, 0.2572, 0.505, 0.2572, 0.625, 0.25, 0.625, 0.375, 0.62, 0.3678, 0.62, 0.2572, 0.625, 0.375, 0.5, 0.375, 0.505, 0.3678, 0.62, 0.3678, 0.5, 0.375, 0.5, 0.25, 0.505, 0.2572, 0.505, 0.3678, 0.5, 0.75, 0.625, 0.75, 0.62, 0.7572, 0.505, 0.7572, 0.625, 0.75, 0.625, 0.875, 0.62, 0.8678, 0.62, 0.7572, 0.625, 0.875, 0.5, 0.875, 0.505, 0.8678, 0.62, 0.8678, 0.5, 0.875, 0.5, 0.75, 0.505, 0.7572, 0.505, 0.8678, 0.4375, 0.75, 0.5, 0.75, 0.4977, 0.7572, 0.4398, 0.7572, 0.5, 0.75, 0.5, 0.875, 0.4977, 0.8678, 0.4977, 0.7572, 0.5, 0.875, 0.4375, 0.875, 0.4398, 0.8678, 0.4977, 0.8678, 0.4375, 0.875, 0.4375, 0.75, 0.4398, 0.7572, 0.4398, 0.8678, 0.4375, 0.25, 0.5, 0.25, 0.4977, 0.2572, 0.4398, 0.2572, 0.5, 0.25, 0.5, 0.375, 0.4977, 0.3678, 0.4977, 0.2572, 0.5, 0.375, 0.4375, 0.375, 0.4398, 0.3678, 0.4977, 0.3678, 0.4375, 0.375, 0.4375, 0.25, 0.4398, 0.2572, 0.4398, 0.3678, 0.4375, 0.375, 0.5, 0.375, 0.4977, 0.3822, 0.4398, 0.3822, 0.5, 0.375, 0.5, 0.5, 0.4977, 0.4928, 0.4977, 0.3822, 0.5, 0.5, 0.4375, 0.5, 0.4398, 0.4928, 0.4977, 0.4928, 0.4375, 0.5, 0.4375, 0.375, 0.4398, 0.3822, 0.4398, 0.4928, 0.4375, 0.6667, 0.5, 0.6667, 0.4977, 0.6715, 0.4398, 0.6715, 0.5, 0.6667, 0.5, 0.75, 0.4977, 0.7451, 0.4977, 0.6715, 0.5, 0.75, 0.4375, 0.75, 0.4398, 0.7451, 0.4977, 0.7451, 0.4375, 0.75, 0.4375, 0.6667, 0.4398, 0.6715, 0.4398, 0.7451, 0.4375, 0.1667, 0.5, 0.1667, 0.4977, 0.1715, 0.4398, 0.1715, 0.5, 0.1667, 0.5, 0.25, 0.4977, 0.2451, 0.4977, 0.1715, 0.5, 0.25, 0.4375, 0.25, 0.4398, 0.2451, 0.4977, 0.2451, 0.4375, 0.25, 0.4375, 0.1667, 0.4398, 0.1715, 0.4398, 0.2451, 0.4062, 0.1667, 0.4375, 0.1667, 0.4352, 0.1715, 0.4062, 0.1715, 0.4375, 0.1667, 0.4375, 0.25, 0.4352, 0.2451, 0.4352, 0.1715, 0.3828, 0.25, 0.375, 0.25, 0.3773, 0.2451, 0.3845, 0.2451, 0.375, 0.25, 0.375, 0.1667, 0.3773, 0.1715, 0.3773, 0.2451, 0.4015, 0.6667, 0.4375, 0.6667, 0.4352, 0.6715, 0.4015, 0.6715, 0.625, 0.1667, 0.375, 0.1667, 0.3833, 0.1717, 0.6167, 0.1717, 0.4375, 0.6667, 0.4375, 0.75, 0.4352, 0.7451, 0.4352, 0.6715, 0.3828, 0.75, 0.375, 0.75, 0.3773, 0.7451, 0.3845, 0.7451, 0.375, 0.6913, 0.3773, 0.6913, 0.3773, 0.7451, 0.375, 0.75, 0.375, 0.6667, 0.4062, 0.375, 0.4375, 0.375, 0.4352, 0.3822, 0.4063, 0.3822, 0.4375, 0.375, 0.4375, 0.5, 0.4352, 0.4928, 0.4352, 0.3822, 0.3828, 0.5, 0.375, 0.5, 0.3773, 0.4928, 0.3845, 0.4928, 0.375, 0.5, 0.375, 0.375, 0.3773, 0.3822, 0.3773, 0.4928, 0.4062, 0.25, 0.4375, 0.25, 0.4352, 0.2572, 0.4062, 0.2572, 0.4375, 0.25, 0.4375, 0.375, 0.4352, 0.3678, 0.4352, 0.2572, 0.3828, 0.375, 0.375, 0.375, 0.3773, 0.3678, 0.3845, 0.3678, 0.375, 0.375, 0.375, 0.25, 0.3773, 0.2572, 0.3773, 0.3678, 0.4062, 0.75, 0.4375, 0.75, 0.4352, 0.7572, 0.4062, 0.7572, 0.4375, 0.75, 0.4375, 0.875, 0.4352, 0.8678, 0.4352, 0.7572, 0.3828, 0.875, 0.375, 0.875, 0.3773, 0.8678, 0.3845, 0.8678, 0.375, 0.875, 0.375, 0.75, 0.3773, 0.7572, 0.3773, 0.8678, 0.4062, 0.5, 0.4375, 0.5, 0.4352, 0.5049, 0.4062, 0.5049, 0.4375, 0.5, 0.4375, 0.5833, 0.4352, 0.5785, 0.4352, 0.5049, 0.3833, 0.005037, 0.375, 0.0, 0.375, 0.8069, 0.375, 0.75, 0.375, 0.6913, 0.375, 0.6667, 0.375, 0.5587, 0.375, 0.5, 0.375, 0.6073, 0.375, 0.25, 0.3833, 0.245, 0.3833, 0.1717, 0.375, 0.1667, 0.3833, 0.0783, 0.4015, 0.5785, 0.4352, 0.5785, 0.4375, 0.5833, 0.4015, 0.5833, 0.375, 0.5587, 0.375, 0.5833, 0.375, 0.5, 0.3773, 0.5049, 0.3773, 0.5587, 0.4015, 0.5833, 0.4375, 0.5833, 0.4352, 0.5882, 0.4015, 0.5882, 0.4375, 0.5833, 0.4375, 0.6667, 0.4352, 0.6618, 0.4352, 0.5882, 0.4015, 0.6618, 0.4352, 0.6618, 0.4375, 0.6667, 0.4015, 0.6667, 0.4062, 0.0, 0.4375, 0.0, 0.4352, 0.004852, 0.4062, 0.004852, 0.4375, 0.0, 0.4375, 0.08333, 0.4352, 0.07848, 0.4352, 0.004852, 0.3828, 0.08333, 0.375, 0.08333, 0.3773, 0.07848, 0.3845, 0.07848, 0.375, 0.08333, 0.375, 0.0, 0.3773, 0.004852, 0.3773, 0.07848, 0.4063, 0.08333, 0.4375, 0.08333, 0.4352, 0.08819, 0.4062, 0.08819, 0.4375, 0.08333, 0.4375, 0.1667, 0.4352, 0.1618, 0.4352, 0.08819, 0.3828, 0.1667, 0.375, 0.1667, 0.3773, 0.1618, 0.3845, 0.1618, 0.375, 0.1667, 0.375, 0.08333, 0.3773, 0.08819, 0.3773, 0.1618, 0.4375, 0.0, 0.5, 0.0, 0.4977, 0.004852, 0.4398, 0.004852, 0.5, 0.0, 0.5, 0.08333, 0.4977, 0.07848, 0.4977, 0.004852, 0.5, 0.08333, 0.4375, 0.08333, 0.4398, 0.07848, 0.4977, 0.07848, 0.4375, 0.08333, 0.4375, 0.0, 0.4398, 0.004852, 0.4398, 0.07848, 0.4375, 0.08333, 0.5, 0.08333, 0.4977, 0.08819, 0.4398, 0.08819, 0.5, 0.08333, 0.5, 0.1667, 0.4977, 0.1618, 0.4977, 0.08819, 0.5, 0.1667, 0.4375, 0.1667, 0.4398, 0.1618, 0.4977, 0.1618, 0.4375, 0.1667, 0.4375, 0.08333, 0.4398, 0.08819, 0.4398, 0.1618, 0.4375, 0.5, 0.5, 0.5, 0.4977, 0.5049, 0.4398, 0.5049, 0.5, 0.5, 0.5, 0.5833, 0.4977, 0.5785, 0.4977, 0.5049, 0.5, 0.5833, 0.4375, 0.5833, 0.4398, 0.5785, 0.4977, 0.5785, 0.4375, 0.5833, 0.4375, 0.5, 0.4398, 0.5049, 0.4398, 0.5785, 0.4375, 0.5833, 0.5, 0.5833, 0.4977, 0.5882, 0.4398, 0.5882, 0.5, 0.5833, 0.5, 0.6667, 0.4977, 0.6618, 0.4977, 0.5882, 0.5, 0.6667, 0.4375, 0.6667, 0.4398, 0.6618, 0.4977, 0.6618, 0.4375, 0.6667, 0.4375, 0.5833, 0.4398, 0.5882, 0.4398, 0.6618, 0.5, 0.5, 0.625, 0.5, 0.62, 0.5049, 0.505, 0.5049, 0.625, 0.5, 0.625, 0.5833, 0.62, 0.5785, 0.62, 0.5049, 0.5211, 0.5833, 0.5, 0.5833, 0.505, 0.5785, 0.5261, 0.5785, 0.5242, 0.5791, 0.5879, 0.5785, 0.62, 0.5785, 0.625, 0.5833, 0.5928, 0.5833, 0.5898, 0.5791, 0.5, 0.5833, 0.5, 0.5, 0.505, 0.5049, 0.505, 0.5785, 0.5177, 0.5882, 0.505, 0.5882, 0.5, 0.5833, 0.5211, 0.5833, 0.5928, 0.5833, 0.625, 0.5833, 0.62, 0.5882, 0.5963, 0.5882, 0.625, 0.5833, 0.625, 0.6667, 0.62, 0.6618, 0.62, 0.5882, 0.5211, 0.6667, 0.5, 0.6667, 0.505, 0.6618, 0.5177, 0.6618, 0.5963, 0.6618, 0.62, 0.6618, 0.625, 0.6667, 0.5928, 0.6667, 0.505, 0.6618, 0.5, 0.6667, 0.5, 0.5833, 0.505, 0.5882, 0.505, 0.6059, 0.5039, 0.6075, 0.5039, 0.6425, 0.505, 0.6441, 0.5, 0.0, 0.625, 0.0, 0.62, 0.004852, 0.505, 0.004852, 0.625, 0.0, 0.625, 0.08333, 0.62, 0.07848, 0.62, 0.004852, 0.625, 0.08333, 0.5, 0.08333, 0.505, 0.07848, 0.62, 0.07848, 0.5, 0.08333, 0.5, 0.0, 0.505, 0.004852, 0.505, 0.07848, 0.5, 0.08333, 0.625, 0.08333, 0.62, 0.08819, 0.505, 0.08819, 0.625, 0.08333, 0.625, 0.1667, 0.62, 0.1618, 0.62, 0.08819, 0.625, 0.1667, 0.5, 0.1667, 0.505, 0.1618, 0.62, 0.1618, 0.5, 0.1667, 0.5, 0.08333, 0.505, 0.08819, 0.505, 0.1618, 0.505, 0.8822, 0.62, 0.8822, 0.62, 0.9928, 0.505, 0.9928, 0.62, 0.8822, 0.62, 0.8822, 0.505, 0.8822, 0.505, 0.8822, 0.62, 0.9928, 0.62, 0.9928, 0.62, 0.8822, 0.62, 0.8822, 0.505, 0.9928, 0.505, 0.9928, 0.62, 0.9928, 0.62, 0.9928, 0.505, 0.8822, 0.505, 0.8822, 0.505, 0.9928, 0.505, 0.9928, 0.505, 0.1715, 0.62, 0.1715, 0.62, 0.2451, 0.505, 0.2451, 0.62, 0.1715, 0.62, 0.1715, 0.505, 0.1715, 0.505, 0.1715, 0.62, 0.2451, 0.62, 0.2451, 0.62, 0.1715, 0.62, 0.1715, 0.505, 0.2451, 0.505, 0.2451, 0.62, 0.2451, 0.62, 0.2451, 0.505, 0.1715, 0.505, 0.1715, 0.505, 0.2451, 0.505, 0.2451, 0.5879, 0.6715, 0.62, 0.6715, 0.62, 0.7451, 0.505, 0.7451, 0.505, 0.6715, 0.5261, 0.6715, 0.557, 0.6817, 0.5879, 0.6715, 0.62, 0.6715, 0.62, 0.6715, 0.5879, 0.6715, 0.5261, 0.6715, 0.505, 0.6715, 0.505, 0.6715, 0.5261, 0.6715, 0.62, 0.7451, 0.62, 0.7451, 0.62, 0.6715, 0.62, 0.6715, 0.505, 0.7451, 0.505, 0.7451, 0.62, 0.7451, 0.62, 0.7451, 0.505, 0.6715, 0.505, 0.6715, 0.505, 0.7451, 0.505, 0.7451, 0.505, 0.3822, 0.62, 0.3822, 0.62, 0.4928, 0.505, 0.4928, 0.62, 0.3822, 0.62, 0.3822, 0.505, 0.3822, 0.505, 0.3822, 0.62, 0.4928, 0.62, 0.4928, 0.62, 0.3822, 0.62, 0.3822, 0.505, 0.4928, 0.505, 0.4928, 0.62, 0.4928, 0.62, 0.4928, 0.505, 0.3822, 0.505, 0.3822, 0.505, 0.4928, 0.505, 0.4928, 0.505, 0.2572, 0.62, 0.2572, 0.62, 0.3678, 0.505, 0.3678, 0.62, 0.2572, 0.62, 0.2572, 0.505, 0.2572, 0.505, 0.2572, 0.62, 0.3678, 0.62, 0.3678, 0.62, 0.2572, 0.62, 0.2572, 0.505, 0.3678, 0.505, 0.3678, 0.62, 0.3678, 0.62, 0.3678, 0.505, 0.2572, 0.505, 0.2572, 0.505, 0.3678, 0.505, 0.3678, 0.505, 0.7572, 0.62, 0.7572, 0.62, 0.8678, 0.505, 0.8678, 0.62, 0.7572, 0.62, 0.7572, 0.505, 0.7572, 0.505, 0.7572, 0.62, 0.8678, 0.62, 0.8678, 0.62, 0.7572, 0.62, 0.7572, 0.505, 0.8678, 0.505, 0.8678, 0.62, 0.8678, 0.62, 0.8678, 0.505, 0.7572, 0.505, 0.7572, 0.505, 0.8678, 0.505, 0.8678, 0.4398, 0.7572, 0.4977, 0.7572, 0.4977, 0.8678, 0.4398, 0.8678, 0.4977, 0.7572, 0.4977, 0.7572, 0.4398, 0.7572, 0.4398, 0.7572, 0.4977, 0.8678, 0.4977, 0.8678, 0.4977, 0.7572, 0.4977, 0.7572, 0.4398, 0.8678, 0.4398, 0.8678, 0.4977, 0.8678, 0.4977, 0.8678, 0.4398, 0.7572, 0.4398, 0.7572, 0.4398, 0.8678, 0.4398, 0.8678, 0.4398, 0.2572, 0.4977, 0.2572, 0.4977, 0.3678, 0.4398, 0.3678, 0.4977, 0.2572, 0.4977, 0.2572, 0.4398, 0.2572, 0.4398, 0.2572, 0.4977, 0.3678, 0.4977, 0.3678, 0.4977, 0.2572, 0.4977, 0.2572, 0.4398, 0.3678, 0.4398, 0.3678, 0.4977, 0.3678, 0.4977, 0.3678, 0.4398, 0.2572, 0.4398, 0.2572, 0.4398, 0.3678, 0.4398, 0.3678, 0.4398, 0.3822, 0.4977, 0.3822, 0.4977, 0.4928, 0.4398, 0.4928, 0.4977, 0.3822, 0.4977, 0.3822, 0.4398, 0.3822, 0.4398, 0.3822, 0.4977, 0.4928, 0.4977, 0.4928, 0.4977, 0.3822, 0.4977, 0.3822, 0.4398, 0.4928, 0.4398, 0.4928, 0.4977, 0.4928, 0.4977, 0.4928, 0.4398, 0.3822, 0.4398, 0.3822, 0.4398, 0.4928, 0.4398, 0.4928, 0.4398, 0.6715, 0.4977, 0.6715, 0.4977, 0.7451, 0.4398, 0.7451, 0.4977, 0.6715, 0.4977, 0.6715, 0.4398, 0.6715, 0.4398, 0.6715, 0.4977, 0.7451, 0.4977, 0.7451, 0.4977, 0.6715, 0.4977, 0.6715, 0.4398, 0.7451, 0.4398, 0.7451, 0.4977, 0.7451, 0.4977, 0.7451, 0.4398, 0.6715, 0.4398, 0.6715, 0.4398, 0.7451, 0.4398, 0.7451, 0.4398, 0.1715, 0.4977, 0.1715, 0.4977, 0.2451, 0.4398, 0.2451, 0.4977, 0.1715, 0.4977, 0.1715, 0.4398, 0.1715, 0.4398, 0.1715, 0.4977, 0.2451, 0.4977, 0.2451, 0.4977, 0.1715, 0.4977, 0.1715, 0.4398, 0.2451, 0.4398, 0.2451, 0.4977, 0.2451, 0.4977, 0.2451, 0.4398, 0.1715, 0.4398, 0.1715, 0.4398, 0.2451, 0.4398, 0.2451, 0.0625, 0.375, 0.0, 0.0, 0.4375, 0.0, 0.4062, 0.0, 0.5, 0.875, 0.0, 0.0, 0.4375, 0.875, 0.5, 0.875, 0.3438, 0.8125, 0.4375, 0.875, 0.0, 0.0, 0.125, 0.375, 0.0625, 0.375, 0.125, 0.375, 0.0, 0.0, 0.0, 0.0, 0.0, 0.0, 0.0, 0.0, 0.5, 0.875, 0.5, 1.0, 0.5, 1.0, 0.4375, 0.0, 0.0, 0.0, 0.5, 1.0, 0.4062, 0.1715, 0.4352, 0.1715, 0.4352, 0.2451, 0.4062, 0.2451, 0.3845, 0.1715, 0.3845, 0.1715, 0.3773, 0.1715, 0.3773, 0.1715, 0.4352, 0.2451, 0.4352, 0.2451, 0.4352, 0.1715, 0.4352, 0.1715, 0.4062, 0.2451, 0.4062, 0.2451, 0.4352, 0.2451, 0.4352, 0.2451, 0.3773, 0.1715, 0.3773, 0.1715, 0.3773, 0.2451, 0.3773, 0.2451, 0.4352, 0.7451, 0.4352, 0.7451, 0.4352, 0.6715, 0.4352, 0.6715, 0.4062, 0.7451, 0.4063, 0.7451, 0.4352, 0.7451, 0.4352, 0.7451, 0.4063, 0.3822, 0.4352, 0.3822, 0.4352, 0.4928, 0.4062, 0.4928, 0.3845, 0.3822, 0.3845, 0.3822, 0.3773, 0.3822, 0.3773, 0.3822, 0.4352, 0.4928, 0.4352, 0.4928, 0.4352, 0.3822, 0.4352, 0.3822, 0.4062, 0.4928, 0.4062, 0.4928, 0.4352, 0.4928, 0.4352, 0.4928, 0.3773, 0.3822, 0.3773, 0.3822, 0.3773, 0.4928, 0.3773, 0.4928, 0.4062, 0.2572, 0.4352, 0.2572, 0.4352, 0.3678, 0.4063, 0.3678, 0.3845, 0.2572, 0.3845, 0.2572, 0.3773, 0.2572, 0.3773, 0.2572, 0.4352, 0.3678, 0.4352, 0.3678, 0.4352, 0.2572, 0.4352, 0.2572, 0.4063, 0.3678, 0.4063, 0.3678, 0.4352, 0.3678, 0.4352, 0.3678, 0.3773, 0.2572, 0.3773, 0.2572, 0.3773, 0.3678, 0.3773, 0.3678, 0.4062, 0.7572, 0.4352, 0.7572, 0.4352, 0.8678, 0.4063, 0.8678, 0.3845, 0.7572, 0.3845, 0.7572, 0.3773, 0.7572, 0.3773, 0.7572, 0.4352, 0.8678, 0.4352, 0.8678, 0.4352, 0.7572, 0.4352, 0.7572, 0.4063, 0.8678, 0.4063, 0.8678, 0.4352, 0.8678, 0.4352, 0.8678, 0.3773, 0.7572, 0.3773, 0.7572, 0.3773, 0.8678, 0.3773, 0.8678, 0.3845, 0.5049, 0.3845, 0.5049, 0.3773, 0.5049, 0.3773, 0.5049, 0.4352, 0.5785, 0.4352, 0.5785, 0.4352, 0.5049, 0.4352, 0.5049, 0.3773, 0.5049, 0.3966, 0.4276, 0.3966, 0.4568, 0.3773, 0.5049, 0.4352, 0.6618, 0.4352, 0.6618, 0.4352, 0.5882, 0.4352, 0.5882, 0.4062, 0.004852, 0.4352, 0.004852, 0.4352, 0.07848, 0.4062, 0.07848, 0.3845, 0.004852, 0.3845, 0.004852, 0.3773, 0.004852, 0.3773, 0.004852, 0.4352, 0.07848, 0.4352, 0.07848, 0.4352, 0.004852, 0.4352, 0.004852, 0.4062, 0.07848, 0.4062, 0.07848, 0.4352, 0.07848, 0.4352, 0.07848, 0.3773, 0.004852, 0.3773, 0.004852, 0.3773, 0.07848, 0.3773, 0.07848, 0.4062, 0.08819, 0.4352, 0.08819, 0.4352, 0.1618, 0.4062, 0.1618, 0.3845, 0.08819, 0.3845, 0.08819, 0.3773, 0.08819, 0.3773, 0.08819, 0.4352, 0.1618, 0.4352, 0.1618, 0.4352, 0.08819, 0.4352, 0.08819, 0.4062, 0.1618, 0.4062, 0.1618, 0.4352, 0.1618, 0.4352, 0.1618, 0.3773, 0.08819, 0.3773, 0.08819, 0.3773, 0.1618, 0.3773, 0.1618, 0.4398, 0.004852, 0.4977, 0.004852, 0.4977, 0.07848, 0.4398, 0.07848, 0.4977, 0.004852, 0.4977, 0.004852, 0.4398, 0.004852, 0.4398, 0.004852, 0.4977, 0.07848, 0.4977, 0.07848, 0.4977, 0.004852, 0.4977, 0.004852, 0.4398, 0.07848, 0.4398, 0.07848, 0.4977, 0.07848, 0.4977, 0.07848, 0.4398, 0.004852, 0.4398, 0.004852, 0.4398, 0.07848, 0.4398, 0.07848, 0.4398, 0.08819, 0.4977, 0.08819, 0.4977, 0.1618, 0.4398, 0.1618, 0.4977, 0.08819, 0.4977, 0.08819, 0.4398, 0.08819, 0.4398, 0.08819, 0.4977, 0.1618, 0.4977, 0.1618, 0.4977, 0.08819, 0.4977, 0.08819, 0.4398, 0.1618, 0.4398, 0.1618, 0.4977, 0.1618, 0.4977, 0.1618, 0.4398, 0.08819, 0.4398, 0.08819, 0.4398, 0.1618, 0.4398, 0.1618, 0.4398, 0.5049, 0.4977, 0.5049, 0.4977, 0.5785, 0.4398, 0.5785, 0.4977, 0.5049, 0.4977, 0.5049, 0.4398, 0.5049, 0.4398, 0.5049, 0.4977, 0.5785, 0.4977, 0.5785, 0.4977, 0.5049, 0.4977, 0.5049, 0.4398, 0.5785, 0.4398, 0.5785, 0.4977, 0.5785, 0.4977, 0.5785, 0.4398, 0.5049, 0.4398, 0.5049, 0.4398, 0.5785, 0.4398, 0.5785, 0.4398, 0.5882, 0.4977, 0.5882, 0.4977, 0.6618, 0.4398, 0.6618, 0.4977, 0.5882, 0.4977, 0.5882, 0.4398, 0.5882, 0.4398, 0.5882, 0.4977, 0.6618, 0.4977, 0.6618, 0.4977, 0.5882, 0.4977, 0.5882, 0.4398, 0.6618, 0.4398, 0.6618, 0.4977, 0.6618, 0.4977, 0.6618, 0.4398, 0.5882, 0.4398, 0.5882, 0.4398, 0.6618, 0.4398, 0.6618, 0.5261, 0.5785, 0.505, 0.5785, 0.505, 0.5049, 0.62, 0.5049, 0.62, 0.5785, 0.5879, 0.5785, 0.557, 0.5683, 0.62, 0.5049, 0.62, 0.5049, 0.505, 0.5049, 0.505, 0.5049, 0.62, 0.5785, 0.62, 0.5785, 0.62, 0.5049, 0.62, 0.5049, 0.505, 0.5785, 0.505, 0.5785, 0.5261, 0.5785, 0.5261, 0.5785, 0.5879, 0.5785, 0.62, 0.5785, 0.62, 0.5785, 0.5879, 0.5785, 0.505, 0.5049, 0.505, 0.5049, 0.505, 0.5785, 0.505, 0.5785, 0.505, 0.5882, 0.5177, 0.5882, 0.505, 0.6059, 0.5963, 0.5882, 0.62, 0.5882, 0.62, 0.6618, 0.5963, 0.6618, 0.6101, 0.6425, 0.6101, 0.6075, 0.5177, 0.6618, 0.505, 0.6618, 0.505, 0.6441, 0.5177, 0.5882, 0.505, 0.5882, 0.505, 0.5882, 0.5177, 0.5882, 0.5963, 0.5882, 0.62, 0.5882, 0.62, 0.5882, 0.5963, 0.5882, 0.62, 0.6618, 0.62, 0.6618, 0.62, 0.5882, 0.62, 0.5882, 0.505, 0.6618, 0.505, 0.6618, 0.5177, 0.6618, 0.5177, 0.6618, 0.5963, 0.6618, 0.62, 0.6618, 0.62, 0.6618, 0.5963, 0.6618, 0.505, 0.6059, 0.505, 0.5882, 0.505, 0.5882, 0.505, 0.6059, 0.505, 0.6441, 0.505, 0.6618, 0.505, 0.6618, 0.505, 0.6441, 0.505, 0.004852, 0.62, 0.004852, 0.62, 0.07848, 0.505, 0.07848, 0.62, 0.004852, 0.62, 0.004852, 0.505, 0.004852, 0.505, 0.004852, 0.62, 0.07848, 0.62, 0.07848, 0.62, 0.004852, 0.62, 0.004852, 0.505, 0.07848, 0.505, 0.07848, 0.62, 0.07848, 0.62, 0.07848, 0.505, 0.004852, 0.505, 0.004852, 0.505, 0.07848, 0.505, 0.07848, 0.505, 0.08819, 0.62, 0.08819, 0.62, 0.1618, 0.505, 0.1618, 0.62, 0.08819, 0.62, 0.08819, 0.505, 0.08819, 0.505, 0.08819, 0.62, 0.1618, 0.62, 0.1618, 0.62, 0.08819, 0.62, 0.08819, 0.505, 0.1618, 0.505, 0.1618, 0.62, 0.1618, 0.62, 0.1618, 0.505, 0.08819, 0.505, 0.08819, 0.505, 0.1618, 0.505, 0.1618, 0.6682, 0.6944, 0.6682, 0.5556, 0.6682, 0.5556, 0.6682, 0.6944, 0.375, 0.5, 0.625, 0.5, 0.625, 0.75, 0.375, 0.75, 0.375, 0.6427, 0.5155, 0.6427, 0.5155, 0.6191, 0.5155, 0.6073, 0.375, 0.6073, 0.3966, 0.7932, 0.375, 0.7932, 0.375, 0.75, 0.625, 0.75, 0.625, 0.7862, 0.6167, 0.1717, 0.3833, 0.1717, 0.3833, 0.245, 0.6167, 0.245, 0.625, 0.4431, 0.625, 0.25, 0.375, 0.25, 0.375, 0.4431, 0.375, 1.0, 0.625, 1.0, 0.625, 0.8069, 0.375, 0.8069, 0.6167, 0.005037, 0.3833, 0.005037, 0.3833, 0.0783, 0.6167, 0.0783, 0.625, 0.25, 0.5155, 0.6073, 0.5155, 0.6191, 0.625, 0.1667, 0.625, 0.0, 0.625, 0.08333, 0.5155, 0.6191, 0.5155, 0.6427, 0.6167, 0.0783, 0.3833, 0.0783, 0.3833, 0.0783, 0.6167, 0.0783, 0.6167, 0.245, 0.3833, 0.245, 0.3833, 0.245, 0.6167, 0.245, 0.6167, 0.005037, 0.6167, 0.0783, 0.6167, 0.0783, 0.6167, 0.005037, 0.375, 0.25, 0.625, 0.25, 0.6167, 0.245, 0.3833, 0.245, 0.625, 0.25, 0.625, 0.1667, 0.6167, 0.1717, 0.6167, 0.245, 0.625, 0.0, 0.375, 0.0, 0.3833, 0.005037, 0.6167, 0.005037, 0.375, 0.08333, 0.625, 0.08333, 0.6167, 0.0783, 0.3833, 0.0783, 0.625, 0.08333, 0.625, 0.0, 0.6167, 0.005037, 0.6167, 0.0783, 0.375, 0.1667, 0.3833, 0.1717, 0.3833, 0.1717, 0.375, 0.0, 0.3833, 0.005037, 0.3833, 0.005037, 0.3833, 0.245, 0.375, 0.25, 0.3833, 0.245, 0.3833, 0.0783, 0.375, 0.1667, 0.3833, 0.0783, 0.3833, 0.1717, 0.6167, 0.1717, 0.6167, 0.1717, 0.3833, 0.1717, 0.3833, 0.005037, 0.6167, 0.005037, 0.6167, 0.005037, 0.3833, 0.005037, 0.6167, 0.1717, 0.6167, 0.245, 0.6167, 0.245, 0.6167, 0.1717, 0.6682, 0.7127, 0.6612, 0.75, 0.625, 0.75, 0.625, 0.5, 0.6612, 0.5, 0.6682, 0.5373, 0.6682, 0.5465, 0.6682, 0.5556, 0.6682, 0.6944, 0.6682, 0.7035, 0.3966, 0.4568, 0.625, 0.4638, 0.625, 0.5, 0.375, 0.5, 0.375, 0.4568, 0.4062, 0.7451, 0.4062, 0.7451, 0.4063, 0.7451, 0.4063, 0.7451, 0.6682, 0.6944, 0.6682, 0.5556, 0.6974, 0.5556, 0.6974, 0.6944, 0.3966, 0.7932, 0.625, 0.7862, 0.625, 0.7862, 0.3966, 0.7932, 0.625, 0.4638, 0.3966, 0.4568, 0.3966, 0.4568, 0.625, 0.4638, 0.4352, 0.5785, 0.4352, 0.5785, 0.6682, 0.5373, 0.6974, 0.5373, 0.4352, 0.6618, 0.4352, 0.6618, 0.6682, 0.6944, 0.6974, 0.6944, 0.4352, 0.5882, 0.6974, 0.5556, 0.6682, 0.5556, 0.4352, 0.5882, 0.4352, 0.6715, 0.6974, 0.7127, 0.6682, 0.7127, 0.4352, 0.6715, 0.3773, 0.7451, 0.3773, 0.7451, 0.3966, 0.7932, 0.3966, 0.8224, 0.4352, 0.6618, 0.6974, 0.6944, 0.6974, 0.5556, 0.4352, 0.5882, 0.4352, 0.08819, 0.4352, 0.08819, 0.4062, 0.08819, 0.4062, 0.08819, 0.4352, 0.004852, 0.4352, 0.004852, 0.4062, 0.004852, 0.4062, 0.004852, 0.4352, 0.5049, 0.4352, 0.5049, 0.4063, 0.5049, 0.4062, 0.5049, 0.4352, 0.7572, 0.4352, 0.7572, 0.4062, 0.7572, 0.4062, 0.7572, 0.4352, 0.2572, 0.4352, 0.2572, 0.4062, 0.2572, 0.4062, 0.2572, 0.0, 0.0, 0.0, 0.0, 0.0, 0.0, 0.0, 0.0, 0.4352, 0.3822, 0.4352, 0.3822, 0.4063, 0.3822, 0.4063, 0.3822, 0.0, 0.0, 0.0, 0.0, 0.0, 0.0, 0.0, 0.0, 0.0, 0.0, 0.0, 0.0, 0.0, 0.0, 0.0, 0.0, 0.4352, 0.1715, 0.4352, 0.1715, 0.4062, 0.1715, 0.4062, 0.1715, 0.0, 0.0, 0.0, 0.0, 0.0, 0.0, 0.0, 0.0, 0.09375, 0.5625, 0.1875, 0.5625, 0.125, 0.375, 0.0625, 0.375, 0.2969, 0.7812, 0.3438, 0.8125, 0.125, 0.375, 0.1875, 0.5625, 0.09375, 0.5625, 0.0625, 0.375, 0.4062, 0.0, 0.3906, 0.0, 0.4375, 0.1667, 0.4062, 0.1667, 0.4062, 0.1618, 0.4352, 0.1618, 0.3906, 0.08333, 0.4063, 0.08333, 0.4062, 0.08819, 0.3918, 0.08819, 0.4375, 0.08333, 0.4063, 0.08333, 0.4062, 0.07848, 0.4352, 0.07848, 0.3906, 0.0, 0.4062, 0.0, 0.4062, 0.004852, 0.3918, 0.004852, 0.3906, 0.5, 0.4062, 0.5, 0.4062, 0.5049, 0.3918, 0.5049, 0.4375, 0.875, 0.4062, 0.875, 0.4063, 0.8678, 0.4352, 0.8678, 0.3906, 0.75, 0.4062, 0.75, 0.4062, 0.7572, 0.3918, 0.7572, 0.4375, 0.375, 0.4062, 0.375, 0.4063, 0.3678, 0.4352, 0.3678, 0.3906, 0.25, 0.4062, 0.25, 0.4062, 0.2572, 0.3918, 0.2572, 0.4375, 0.5, 0.4062, 0.5, 0.4062, 0.4928, 0.4352, 0.4928, 0.3906, 0.375, 0.4062, 0.375, 0.4063, 0.3822, 0.3918, 0.3822, 0.4375, 0.75, 0.4062, 0.75, 0.4062, 0.7451, 0.4352, 0.7451, 0.4375, 0.25, 0.4062, 0.25, 0.4062, 0.2451, 0.4352, 0.2451, 0.3906, 0.1667, 0.4062, 0.1667, 0.4062, 0.1715, 0.3918, 0.1715, 0.3828, 0.1667, 0.3906, 0.1667, 0.3918, 0.1715, 0.3845, 0.1715, 0.3828, 0.375, 0.3906, 0.375, 0.3918, 0.3822, 0.3845, 0.3822, 0.3828, 0.25, 0.3906, 0.25, 0.3918, 0.2572, 0.3845, 0.2572, 0.3828, 0.75, 0.3906, 0.75, 0.3918, 0.7572, 0.3845, 0.7572, 0.3828, 0.5, 0.3906, 0.5, 0.3918, 0.5049, 0.3845, 0.5049, 0.3828, 0.0, 0.3906, 0.0, 0.3918, 0.004852, 0.3845, 0.004852, 0.3828, 0.08333, 0.3906, 0.08333, 0.3918, 0.08819, 0.3845, 0.08819, 0.1094, 0.6562, 0.09375, 0.5625, 0.3906, 0.0, 0.3828, 0.0, 0.2734, 0.7656, 0.2969, 0.7812, 0.1875, 0.5625, 0.2188, 0.6562, 0.1094, 0.6562, 0.2188, 0.6562, 0.1875, 0.5625, 0.09375, 0.5625, 0.4062, 0.07848, 0.4062, 0.004852, 0.4062, 0.004852, 0.4062, 0.07848, 0.3918, 0.004852, 0.4062, 0.004852, 0.4062, 0.07848, 0.3918, 0.07848, 0.3845, 0.004852, 0.3918, 0.004852, 0.3918, 0.07848, 0.3845, 0.07848, 0.3845, 0.07848, 0.3845, 0.07848, 0.3845, 0.004852, 0.3845, 0.004852, 0.4062, 0.1618, 0.4062, 0.08819, 0.4062, 0.08819, 0.4062, 0.1618, 0.3918, 0.08819, 0.4062, 0.08819, 0.4062, 0.1618, 0.3918, 0.1618, 0.3845, 0.08819, 0.3918, 0.08819, 0.3918, 0.1618, 0.3845, 0.1618, 0.3845, 0.1618, 0.3845, 0.1618, 0.3845, 0.08819, 0.3845, 0.08819, 0.4062, 0.2451, 0.4062, 0.1715, 0.4062, 0.1715, 0.4062, 0.2451, 0.3918, 0.1715, 0.4062, 0.1715, 0.4062, 0.2451, 0.3918, 0.2451, 0.3845, 0.1715, 0.3918, 0.1715, 0.3918, 0.2451, 0.3845, 0.2451, 0.3845, 0.2451, 0.3845, 0.2451, 0.3845, 0.1715, 0.3845, 0.1715, 0.3845, 0.3678, 0.3845, 0.3678, 0.3845, 0.2572, 0.3845, 0.2572, 0.3845, 0.2572, 0.3918, 0.2572, 0.3918, 0.3678, 0.3845, 0.3678, 0.3918, 0.2572, 0.4062, 0.2572, 0.4063, 0.3678, 0.3918, 0.3678, 0.4063, 0.3678, 0.4062, 0.2572, 0.4062, 0.2572, 0.4063, 0.3678, 0.3845, 0.4928, 0.3845, 0.4928, 0.3845, 0.3822, 0.3845, 0.3822, 0.3845, 0.3822, 0.3918, 0.3822, 0.3918, 0.4928, 0.3845, 0.4928, 0.4062, 0.1667, 0.3906, 0.1667, 0.3918, 0.1618, 0.4062, 0.1618, 0.4063, 0.08333, 0.3906, 0.08333, 0.3918, 0.07848, 0.4062, 0.07848, 0.4062, 0.875, 0.3906, 0.875, 0.3918, 0.8678, 0.4063, 0.8678, 0.4062, 0.375, 0.3906, 0.375, 0.3918, 0.3678, 0.4063, 0.3678, 0.4062, 0.5, 0.3906, 0.5, 0.3918, 0.4928, 0.4062, 0.4928, 0.4062, 0.75, 0.3906, 0.75, 0.3918, 0.7451, 0.4062, 0.7451, 0.4062, 0.25, 0.3906, 0.25, 0.3918, 0.2451, 0.4062, 0.2451, 0.3773, 0.1618, 0.3773, 0.1618, 0.3845, 0.1618, 0.3845, 0.1618, 0.3773, 0.08819, 0.3845, 0.08819, 0.3845, 0.1618, 0.3773, 0.1618, 0.3773, 0.07848, 0.3773, 0.07848, 0.3845, 0.07848, 0.3845, 0.07848, 0.3773, 0.004852, 0.3845, 0.004852, 0.3845, 0.07848, 0.3773, 0.07848, 0.3773, 0.8678, 0.3773, 0.8678, 0.3845, 0.8678, 0.3845, 0.8678, 0.3773, 0.7572, 0.3845, 0.7572, 0.3845, 0.8678, 0.3773, 0.8678, 0.3773, 0.3678, 0.3773, 0.3678, 0.3845, 0.3678, 0.3845, 0.3678, 0.3773, 0.2572, 0.3845, 0.2572, 0.3845, 0.3678, 0.3773, 0.3678, 0.3773, 0.4928, 0.3773, 0.4928, 0.3845, 0.4928, 0.3845, 0.4928, 0.3773, 0.3822, 0.3845, 0.3822, 0.3845, 0.4928, 0.3773, 0.4928, 0.3773, 0.7451, 0.3773, 0.7451, 0.3845, 0.7451, 0.3845, 0.7451, 0.3773, 0.2451, 0.3773, 0.2451, 0.3845, 0.2451, 0.3845, 0.2451, 0.3773, 0.1715, 0.3845, 0.1715, 0.3845, 0.2451, 0.3773, 0.2451, 0.125, 0.75, 0.25, 0.75, 0.2188, 0.6562, 0.1094, 0.6562, 0.25, 0.75, 0.2734, 0.7656, 0.2188, 0.6562, 0.25, 0.75, 0.125, 0.75, 0.1094, 0.6562, 0.3828, 0.0, 0.375, 0.0, 0.375, 0.08333, 0.3828, 0.08333, 0.3845, 0.08819, 0.3773, 0.08819, 0.375, 0.0, 0.3828, 0.0, 0.3845, 0.004852, 0.3773, 0.004852, 0.375, 0.5, 0.3828, 0.5, 0.3845, 0.5049, 0.3773, 0.5049, 0.375, 0.75, 0.3828, 0.75, 0.3845, 0.7572, 0.3773, 0.7572, 0.375, 0.25, 0.3828, 0.25, 0.3845, 0.2572, 0.3773, 0.2572, 0.375, 0.375, 0.3828, 0.375, 0.3845, 0.3822, 0.3773, 0.3822, 0.375, 0.1667, 0.3828, 0.1667, 0.3845, 0.1715, 0.3773, 0.1715, 0.3918, 0.3822, 0.4063, 0.3822, 0.4062, 0.4928, 0.3918, 0.4928, 0.4063, 0.3822, 0.4063, 0.3822, 0.4062, 0.4928, 0.4062, 0.4928, 0.3845, 0.8678, 0.3845, 0.8678, 0.3845, 0.7572, 0.3845, 0.7572, 0.3845, 0.7572, 0.3918, 0.7572, 0.3918, 0.8678, 0.3845, 0.8678, 0.3918, 0.7572, 0.4062, 0.7572, 0.4063, 0.8678, 0.3918, 0.8678, 0.4063, 0.8678, 0.4062, 0.7572, 0.4062, 0.7572, 0.4063, 0.8678, 0.3906, 0.1667, 0.3828, 0.1667, 0.3845, 0.1618, 0.3918, 0.1618, 0.3906, 0.08333, 0.3828, 0.08333, 0.3845, 0.07848, 0.3918, 0.07848, 0.3906, 0.875, 0.3828, 0.875, 0.3845, 0.8678, 0.3918, 0.8678, 0.3906, 0.375, 0.3828, 0.375, 0.3845, 0.3678, 0.3918, 0.3678, 0.3906, 0.5, 0.3828, 0.5, 0.3845, 0.4928, 0.3918, 0.4928, 0.3906, 0.75, 0.3828, 0.75, 0.3845, 0.7451, 0.3918, 0.7451, 0.3906, 0.25, 0.3828, 0.25, 0.3845, 0.2451, 0.3918, 0.2451, 0.3918, 0.7451, 0.3918, 0.7451, 0.4062, 0.7451, 0.4062, 0.7451, 0.3845, 0.7451, 0.3845, 0.7451, 0.3845, 0.7451, 0.3845, 0.7451, 0.4063, 0.5049, 0.4063, 0.5049, 0.4062, 0.5049, 0.4062, 0.5049, 0.4062, 0.5049, 0.4062, 0.5049, 0.3918, 0.5049, 0.3918, 0.5049, 0.3845, 0.5049, 0.3845, 0.5049, 0.3845, 0.5049, 0.3845, 0.5049, 0.3966, 0.7932, 0.625, 0.7862, 0.3845, 0.7451, 0.3966, 0.8224, 0.3845, 0.7451, 0.625, 0.7862, 0.3918, 0.7451, 0.3845, 0.7451, 0.3845, 0.5049, 0.3918, 0.5049, 0.625, 0.4638, 0.3845, 0.5049, 0.3966, 0.4276, 0.3845, 0.5049, 0.3845, 0.5049, 0.3966, 0.4568, 1.0, 0.5, 1.0, 1.0, 0.8333, 1.0, 0.8333, 0.5, 0.1291, 0.07979, 0.4578, 0.13, 0.4578, 0.13, 0.25, 0.01, 0.04217, 0.37, 0.04217, 0.37, 0.1667, 1.0, -8.941e-08, 1.0, -8.941e-08, 0.5, 0.1667, 0.5, 0.5422, 0.2465, 0.5422, 0.37, 0.75, 0.49, 0.9578, 0.37, 0.9578, 0.37, 0.6291, 0.4202, 1.0, 0.5, 1.0, 1.0, 0.8333, 1.0, 0.8333, 0.5, 0.04215, 0.37, 0.4578, 0.13, 0.4578, 0.13, 0.25, 0.01, 0.04215, 0.37, 0.2525, 0.5, 0.2525, 0.5, 0.1667, 0.5, 0.1667, 0.5, 0.2525, 0.5, 0.1667, 0.5, 0.1667, 1.0, -8.941e-08, 1.0, -8.941e-08, 0.5, 0.9578, 0.37, 0.5422, 0.37, 0.5422, 0.37, 0.75, 0.49, 0.9578, 0.37, 1.0, 0.5, 1.0, 1.0, 0.8333, 1.0, 0.8333, 0.5, 0.8333, 0.5, 0.8333, 0.5, 0.7475, 0.5, 0.7475, 0.5, 0.7475, 0.5, 0.3403, 0.06214, 0.4578, 0.13, 0.4578, 0.13, 0.25, 0.01, 0.04215, 0.37, 0.04215, 0.37, 0.1667, 0.5, 0.1667, 1.0, -8.941e-08, 1.0, -8.941e-08, 0.5, 0.5422, 0.13, 0.5422, 0.13, 0.75, 0.49, 0.9578, 0.37, 0.9578, 0.37, 0.8403, 0.4379, 1.0, 0.7005, 1.0, 1.0, 0.8, 1.0, 0.8, 0.7005, 0.8, 0.7005, 0.8, 1.0, 0.6, 1.0, 0.6, 0.7005, 0.6, 0.7005, 0.6, 1.0, 0.4, 1.0, 0.4, 0.7005, 0.25, 0.4157, 0.09242, 0.3012, 0.09242, 0.3012, 0.25, 0.4157, 0.4, 0.7005, 0.4, 1.0, 0.2, 1.0, 0.2, 0.7005, 0.2, 0.7005, 0.2, 1.0, 2.98e-08, 1.0, 2.98e-08, 0.7005, 0.1198, 0.7005, 0.25, 0.4157, 0.4076, 0.3012, 0.4783, 0.3242, 0.25, 0.49, 0.4076, 0.3012, 0.3474, 0.116, 0.3911, 0.05584, 0.4783, 0.3242, 0.3474, 0.116, 0.1526, 0.116, 0.1089, 0.05584, 0.3911, 0.05584, 0.1526, 0.116, 0.09242, 0.3012, 0.02175, 0.3242, 0.1089, 0.05584, 0.09242, 0.3012, 0.25, 0.4157, 0.25, 0.49, 0.02175, 0.3242, 0.25, 0.3531, 0.152, 0.2819, 0.152, 0.2819, 0.25, 0.3531, 0.1526, 0.116, 0.3474, 0.116, 0.3474, 0.116, 0.1526, 0.116, 0.4076, 0.3012, 0.25, 0.4157, 0.25, 0.4157, 0.4076, 0.3012, 0.09242, 0.3012, 0.1526, 0.116, 0.1526, 0.116, 0.09242, 0.3012, 0.3474, 0.116, 0.4076, 0.3012, 0.4076, 0.3012, 0.3474, 0.116, 0.25, 0.3531, 0.348, 0.2819, 0.4076, 0.3012, 0.25, 0.4157, 0.348, 0.2819, 0.3106, 0.1666, 0.3474, 0.116, 0.4076, 0.3012, 0.3106, 0.1666, 0.1894, 0.1666, 0.1526, 0.116, 0.3474, 0.116, 0.1894, 0.1666, 0.152, 0.2819, 0.09242, 0.3012, 0.1526, 0.116, 0.152, 0.2819, 0.25, 0.3531, 0.25, 0.4157, 0.09242, 0.3012, 0.2925, 0.1915, 0.2925, 0.1915, 0.3188, 0.2724, 0.3188, 0.2724, 0.1894, 0.1666, 0.3106, 0.1666, 0.3106, 0.1666, 0.1894, 0.1666, 0.348, 0.2819, 0.25, 0.3531, 0.25, 0.3531, 0.348, 0.2819, 0.152, 0.2819, 0.1894, 0.1666, 0.1894, 0.1666, 0.152, 0.2819, 0.3106, 0.1666, 0.348, 0.2819, 0.348, 0.2819, 0.3106, 0.1666, 0.25, 0.3223, 0.3188, 0.2724, 0.348, 0.2819, 0.25, 0.3531, 0.3188, 0.2724, 0.2925, 0.1915, 0.3106, 0.1666, 0.348, 0.2819, 0.2925, 0.1915, 0.2075, 0.1915, 0.1894, 0.1666, 0.3106, 0.1666, 0.2075, 0.1915, 0.1812, 0.2724, 0.152, 0.2819, 0.1894, 0.1666, 0.1812, 0.2724, 0.25, 0.3223, 0.25, 0.3531, 0.152, 0.2819, 0.25, 0.3223, 0.1812, 0.2724, 0.1812, 0.2724, 0.25, 0.3223, 0.2075, 0.1915, 0.2075, 0.1915, 0.2925, 0.1915, 0.2925, 0.1915, 0.3188, 0.2724, 0.3188, 0.2724, 0.25, 0.3223, 0.2508, 0.3218, 0.1812, 0.2724, 0.1812, 0.2724, 0.2075, 0.1915, 0.2075, 0.1915, 0.24, 0.1008, 0.2727, 0.1575, 0.09091, 0.1575, 0.1217, 0.1041, 0.4225, 0.1019, 0.4545, 0.1575, 0.2727, 0.1575, 0.3054, 0.1008, 0.9692, 0.1041, 1.0, 0.1575, 0.8182, 0.1575, 0.8473, 0.1071, 0.7891, 0.1071, 0.8182, 0.1575, 0.6364, 0.1575, 0.6676, 0.1058, 0.6364, 0.1575, 0.4545, 0.1575, 0.4866, 0.1019, 0.6056, 0.1041, 0.3636, 0.3149, 0.2727, 0.1575, 0.4545, 0.1575, 0.09091, 0.1575, 0.2727, 0.1575, 0.1818, 0.3149, 0.9091, 0.3149, 0.8182, 0.1575, 1.0, 0.1575, 0.7273, 0.3149, 0.6364, 0.1575, 0.8182, 0.1575, 0.5455, 0.3149, 0.4545, 0.1575, 0.6364, 0.1575, 0.1818, 0.3149, 0.3636, 0.3149, 0.2727, 0.4724, 0.0, 0.3149, 0.1818, 0.3149, 0.09091, 0.4724, 0.7273, 0.3149, 0.9091, 0.3149, 0.8182, 0.4724, 0.5455, 0.3149, 0.7273, 0.3149, 0.6364, 0.4724, 0.3636, 0.3149, 0.5455, 0.3149, 0.4545, 0.4724, 0.2727, 0.1575, 0.3636, 0.3149, 0.1818, 0.3149, 0.3636, 0.3149, 0.3636, 0.3149, 0.2727, 0.1575, 0.2727, 0.1575, 0.1818, 0.3149, 0.1818, 0.3149, 0.3636, 0.3149, 0.3636, 0.3149, 0.2727, 0.1575, 0.2727, 0.1575, 0.1818, 0.3149, 0.1818, 0.3149, 0.09091, 0.1575, 0.1818, 0.3149, 0.0, 0.3149, 0.1818, 0.3149, 0.1818, 0.3149, 0.09091, 0.1575, 0.09091, 0.1575, 0.0, 0.3149, 0.0, 0.3149, 0.1818, 0.3149, 0.1818, 0.3149, 0.09091, 0.1575, 0.09091, 0.1575, 0.0, 0.3149, 0.0, 0.3149, 0.8182, 0.1575, 0.9091, 0.3149, 0.7273, 0.3149, 0.9091, 0.3149, 0.9091, 0.3149, 0.8182, 0.1575, 0.8182, 0.1575, 0.7273, 0.3149, 0.7273, 0.3149, 0.9091, 0.3149, 0.9091, 0.3149, 0.8182, 0.1575, 0.8182, 0.1575, 0.7273, 0.3149, 0.7273, 0.3149, 0.6364, 0.1575, 0.7273, 0.3149, 0.5455, 0.3149, 0.7273, 0.3149, 0.7273, 0.3149, 0.6364, 0.1575, 0.6364, 0.1575, 0.5455, 0.3149, 0.5455, 0.3149, 0.7273, 0.3149, 0.7273, 0.3149, 0.6364, 0.1575, 0.6364, 0.1575, 0.5455, 0.3149, 0.5455, 0.3149, 0.4545, 0.1575, 0.5455, 0.3149, 0.3636, 0.3149, 0.5455, 0.3149, 0.5455, 0.3149, 0.4545, 0.1575, 0.4545, 0.1575, 0.3636, 0.3149, 0.3636, 0.3149, 0.5455, 0.3149, 0.5455, 0.3149, 0.4545, 0.1575, 0.4545, 0.1575, 0.3636, 0.3149, 0.3636, 0.3149, 1.0, 0.9023, 1.0, 1.0, 0.9, 1.0, 0.9, 0.9774, 0.9059, 0.9774, 0.9059, 0.9023, 0.9, 0.9774, 0.9, 1.0, 0.8, 1.0, 0.8, 0.9774, 0.8056, 0.9774, 0.8056, 0.9023, 0.868, 0.9023, 0.868, 0.9774, 0.8851, 0.9774, 0.8, 0.5, 0.7, 0.5, 0.7, 0.5, 0.8, 0.5, 0.7, 0.9774, 0.7, 1.0, 0.6, 1.0, 0.6, 0.9774, 0.6149, 0.9774, 0.632, 0.9774, 0.632, 0.9023, 0.6944, 0.9023, 0.6944, 0.9774, 0.5941, 0.9774, 0.6, 0.9774, 0.6, 1.0, 0.5, 1.0, 0.5, 0.9022, 0.5941, 0.9023, 0.4059, 0.9023, 0.5, 0.9022, 0.5, 1.0, 0.4, 1.0, 0.4, 0.9774, 0.4059, 0.9774, 0.4, 1.0, 0.3, 1.0, 0.3, 0.9023, 0.368, 0.9023, 0.368, 0.9774, 0.3851, 0.9774, 0.4, 0.9774, 0.3, 0.5, 0.2, 0.5, 0.2, 0.5, 0.3, 0.5, 0.1089, 0.05584, 0.25, 0.01, 0.1089, 0.05584, 0.02175, 0.1758, 0.4783, 0.3242, 0.3911, 0.4442, 0.25, 0.49, 0.3911, 0.4442, 0.4783, 0.3242, 0.02175, 0.1758, 0.132, 0.9023, 0.2, 0.9023, 0.2, 1.0, 0.1, 1.0, 0.1, 0.9774, 0.1149, 0.9774, 0.132, 0.9774, 0.1, 0.9774, 0.1, 1.0, -7.451e-08, 1.0, -7.451e-08, 0.9023, 0.09413, 0.9023, 0.09413, 0.9774])
me_cube.materials.append(mat_material)
me_cube.materials.append(None)
me_cube.use_mirror_vertex_groups = False
me_cube.update()

# ---- objects
ob_cube = bpy.data.objects.new('Cube', me_cube)

# ---- transforms, parenting, visibility, modifiers, constraints
ob_cube.location = (0.0, 0.0, 0.0)
ob_cube.lock_rotations_4d = False
ob_cube.empty_display_type = 'ARROWS'
ob_cube.lineart.crease_threshold = 0.0

# ---- collection membership
col_collection.objects.link(ob_cube)

# ---- scene / render settings (as saved in the file)
scene.frame_start = 1; scene.frame_end = 250; scene.frame_set(1)
scene.render.engine = 'BLENDER_EEVEE_NEXT'
scene.cycles.sampling_pattern = 'TABULATED_SOBOL'
scene.cycles.use_light_tree = False
scene.view_settings.view_transform = 'Filmic'
bpy.context.view_layer.update()

# ---- added for rendering (the .blend has no active camera and no usable light): camera, sun
cam_auto = bpy.data.cameras.new('AutoCamera')
cam_auto.lens = 50.0
cam_auto.sensor_width = 36.0
cam_auto.clip_end = 1000.0
ob_auto_camera = bpy.data.objects.new('AutoCamera', cam_auto)
scene.collection.objects.link(ob_auto_camera)
ob_auto_camera.location = (8.10501, -10.2082, 10.2436)
ob_auto_camera.rotation_euler = (1.09748, -7.21219e-08, 0.694738)
scene.camera = ob_auto_camera
light_auto_sun = bpy.data.lights.new('AutoSun', 'SUN')
light_auto_sun.energy = 3.0
light_auto_sun.angle = 0.0523599
ob_auto_sun = bpy.data.objects.new('AutoSun', light_auto_sun)
scene.collection.objects.link(ob_auto_sun)
ob_auto_sun.rotation_euler = (0.872665, 0.174533, 0.523599)
bpy.context.view_layer.update()
